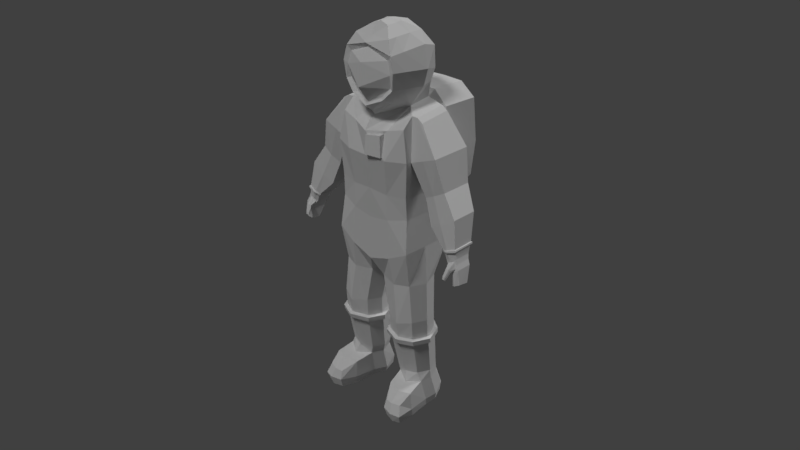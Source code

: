 # Source: spaceman.blend  (saved by Blender 2.79.0; exported with 4.5.12 LTS)
import bpy
from mathutils import Matrix  # noqa: F401  (used for matrix-valued properties, if any)

bpy.ops.wm.read_factory_settings(use_empty=True)
scene = bpy.context.scene
scene.name = 'Scene'

# ---- collections
col_collection_1 = bpy.data.collections.new('Collection 1'); scene.collection.children.link(col_collection_1)

# ---- materials (node trees are filled in below, after node groups)
mat_material_001 = bpy.data.materials.new('Material.001')
mat_material_001.alpha_threshold = 0.0
mat_material_001.use_transparent_shadow = False
mat_material_001.roughness = 0.5

# ---- material node trees

# ---- world
world_world = bpy.data.worlds.new('World'); scene.world = world_world
world_world.color = (0.05088, 0.05088, 0.05088)
world_world.use_sun_shadow = False
world_world.sun_shadow_jitter_overblur = 0.0
world_world.cycles.sampling_method = 'MANUAL'

# ---- cameras
cam_camera = bpy.data.cameras.new('Camera')
cam_camera.clip_end = 100.0
cam_camera.lens = 35.0
cam_camera.sensor_width = 32.0
cam_camera.sensor_height = 18.0
cam_camera.ortho_scale = 7.314
cam_camera.dof.focus_distance = 0.0
cam_camera.dof.aperture_fstop = 128.0

# ---- lights
light_sun = bpy.data.lights.new('Sun', 'SUN')
light_sun.transmission_factor = 0.0
light_sun.angle = 0.1993
light_sun.energy = 1.0
light_sun.shadow_buffer_clip_start = 0.5
light_sun.shadow_soft_size = 0.1
light_sun.shadow_cascade_max_distance = 1000.0
light_lamp = bpy.data.lights.new('Lamp', 'SUN')
light_lamp.transmission_factor = 0.0
light_lamp.cutoff_distance = 30.0
light_lamp.angle = 0.1993
light_lamp.energy = 1.0
light_lamp.shadow_buffer_clip_start = 1.001
light_lamp.shadow_soft_size = 0.1
light_lamp.shadow_cascade_max_distance = 1000.0

# ---- meshes
me_cube_001 = bpy.data.meshes.new('Cube.001')
me_cube_001.from_pydata([(1.909, 0.02241, 6.479), (1.96, -1.719, 6.209), (2.294, -0.8581, -0.6701), (2.131, -0.921, 2.201), (2.294, 0.8699, -0.6266), (2.131, 0.6526, 1.872), (1.952, -2.268, 5.655), (2.294, -2.243, -0.6701), (2.131, -2.18, 2.246), (2.263, 0.3276, 4.33), (2.211, -1.973, 4.066), (2.263, -2.345, 4.128), (1.036, -0.8581, 6.27), (1.079, 0.6925, 1.891), (1.247, 0.8699, -1.163), (1.036, 0.3596, 6.482), (0.9071, -2.45, 5.241), (1.247, -2.369, -1.207), (1.079, -2.43, 2.189), (1.042, -2.735, 4.187), (1.2, 0.7578, 4.085), (3.669, -1.981, 4.631), (2.593, -1.726, 6.02), (2.541, 0.01494, 6.23), (3.721, 0.1554, 4.736), (2.977, -0.05528, 2.518), (2.948, -1.682, 2.443), (4.114, -0.07969, 3.12), (4.086, -1.707, 3.045), (4.385, -0.8084, 0.199), (4.365, -1.886, 0.1931), (5.149, -0.7681, 0.5522), (5.121, -1.977, 0.4776), (2.277, -1.722, 6.207), (2.225, 0.01868, 6.417), (2.94, -1.977, 4.349), (2.992, 0.1592, 4.454), (3.528, -1.8, 2.746), (3.572, 0.03807, 2.836), (4.643, -2.039, 0.2987), (4.678, -0.7116, 0.3217), (4.871, -1.103, -0.7056), (4.857, -1.817, -0.7183), (5.341, -1.115, -0.3709), (5.326, -1.957, -0.4097), (5.044, -1.968, -0.5654), (5.068, -1.054, -0.5447), (5.013, -1.396, -1.407), (5.028, -1.88, -1.349), (5.471, -1.374, -1.181), (5.458, -1.938, -1.115), (5.199, -1.989, -1.263), (5.236, -1.335, -1.346), (3.461, -0.4299, 1.226), (3.437, -1.786, 1.163), (4.865, -0.4502, 2.015), (4.841, -1.806, 1.952), (4.079, -1.884, 1.493), (4.116, -0.3521, 1.569), (1.346, 2.664, 1.572), (1.036, 2.664, 5.983), (1.2, 2.664, 3.926), (2.16, 0.8401, 0.8916), (2.16, -0.8441, 1.092), (2.16, -2.099, 1.117), (1.133, -2.385, 0.856), (1.133, 0.862, 0.6724), (1.11, 0.7108, 6.789), (1.11, 2.664, 6.789), (2.23, 0.7617, 4.155), (2.23, 2.668, 3.997), (2.376, 1.217, 1.927), (2.025, 0.5137, 6.179), (2.376, 2.253, 2.337), (2.025, 2.585, 6.179), (2.594, -0.9807, -2.613), (2.194, 0.01776, -2.6), (2.777, -1.035, -4.664), (1.387, 0.2769, -2.677), (0.4298, 0.007973, -2.639), (0.04065, -0.9782, -2.669), (1.382, -2.099, -2.709), (2.205, -1.831, -2.623), (0.4121, -1.816, -2.663), (2.416, -0.1353, -4.652), (1.689, 0.3771, -4.697), (0.8261, -0.1441, -4.688), (0.4753, -1.033, -4.715), (1.684, -2.143, -4.874), (2.427, -1.802, -4.673), (0.8102, -1.788, -4.709), (2.697, -0.5344, -8.025), (2.384, 0.246, -8.015), (1.753, 0.6454, -8.027), (1.005, 0.2384, -8.046), (0.701, -0.5325, -8.069), (1.749, -1.408, -8.101), (2.393, -1.199, -8.033), (0.9914, -1.187, -8.064), (2.796, -0.1353, -10.05), (2.419, 0.6464, -10.04), (1.843, 1.045, -9.917), (1.157, 0.6394, -10.07), (0.8792, -0.2149, -10.07), (2.032, -1.095, -10.08), (2.748, -0.7888, -10.1), (1.145, -0.8138, -10.1), (4.705, -1.762, -0.429), (5.033, -2.177, -0.4374), (4.945, -1.023, -0.2753), (4.72, -1.069, -0.3917), (5.209, -1.888, -0.1443), (5.223, -1.081, -0.107), (4.724, -1.893, -0.3911), (4.774, -1.913, -0.5533), (5.134, -1.862, 0.0926), (4.837, -0.9497, -0.0472), (4.556, -1.849, -0.1673), (5.148, -1.011, 0.1319), (4.571, -0.9985, -0.128), (4.814, -1.911, -0.09458), (2.438, 0.2514, -8.478), (1.831, 0.6075, -8.431), (2.627, -1.137, -8.496), (2.738, -0.4986, -8.488), (1.113, 0.2441, -8.508), (1.905, -1.585, -8.649), (1.099, -1.126, -8.526), (0.8202, -0.4967, -8.53), (2.092, -1.957, -10.22), (2.797, -1.915, -10.2), (1.367, -1.964, -10.24), (2.755, -2.087, -8.732), (2.086, -2.305, -8.802), (1.298, -2.075, -8.764), (2.291, -2.9, -10.33), (2.678, -2.774, -10.29), (1.732, -2.763, -10.29), (2.64, -2.736, -9.224), (2.151, -2.895, -9.23), (1.75, -2.805, -9.27), (2.493, 0.667, -9.486), (2.799, -0.8898, -9.679), (1.069, -0.9028, -9.738), (0.7721, -0.233, -9.743), (1.848, 0.952, -9.041), (2.877, -0.1784, -9.636), (1.083, 0.6592, -9.518), (2.884, -2.071, -9.67), (1.304, -2.1, -9.758), (2.79, -2.952, -9.785), (2.27, -3.105, -9.758), (1.68, -2.937, -9.749), (1.924, -0.7283, 8.215), (1.561, 0.1749, 8.025), (1.617, -0.6707, 9.276), (1.638, -0.00918, 9.143), (0.7729, -2.535, 6.935), (1.592, -2.667, 8.277), (1.492, -1.895, 9.106), (1.183, -2.555, 8.764), (1.059, -1.082, 9.762), (1.059, -0.2846, 9.79), (1.033, -2.401, 9.657), (0.457, -1.346, 10.14), (0.457, -1.003, 10.2), (0.4469, -1.864, 10.1), (1.298, 0.2026, 7.306), (1.757, -0.7838, 7.39), (1.26, -2.465, 7.481), (0.9698, -2.686, 6.889), (1.494, -2.583, 7.439), (1.416, -2.632, 9.003), (1.359, -2.619, 8.14), (1.717, -1.939, 8.254), (0.9946, -1.999, 6.657), (1.043, -1.905, 9.697), (0.4507, -1.669, 10.12), (1.593, -1.907, 7.42), (2.568, -1.849, -5.724), (2.973, -0.9619, -5.713), (1.708, -2.218, -5.778), (1.714, 0.6595, -5.744), (0.7152, 0.06955, -5.741), (0.6968, -1.833, -5.766), (0.3092, -0.9593, -5.772), (2.556, 0.07977, -5.7), (4.985, -1.937, -0.4706), (5.168, -1.937, -0.3702), (5.11, -1.906, -0.2101), (4.688, -1.877, -0.2306), (4.948, -2.333, -0.7895), (5.048, -1.886, -0.06569), (4.86, -1.896, -0.1564), (5.059, -2.13, -0.5226), (4.826, -2.059, -0.5813), (4.955, -2.088, -0.5763), (4.784, -2.102, -0.5094), (4.769, -2.156, -0.4322), (4.909, -2.369, -0.9187), (4.986, -2.217, -0.3726), (4.867, -2.2, -0.399), (4.968, -2.281, -0.8364), (4.786, -2.215, -0.8558), (4.887, -2.238, -0.8618), (4.753, -2.263, -0.8176), (4.741, -2.319, -0.7786), (4.911, -2.376, -0.755), (4.818, -2.358, -0.7689), (4.924, -2.329, -0.949), (4.789, -2.281, -0.9648), (4.861, -2.3, -0.9676), (4.764, -2.318, -0.9385), (4.752, -2.359, -0.9055), (4.837, -2.344, -0.9397), (4.88, -2.404, -0.8876), (4.813, -2.387, -0.8999), (2.56, -1.785, -6.002), (1.714, -2.14, -6.042), (1.719, 0.6802, -6.019), (0.7183, -1.769, -6.042), (0.3368, -0.9091, -6.049), (2.959, -0.9116, -5.991), (0.7364, 0.1037, -6.018), (2.548, 0.1138, -5.978), (2.447, -1.649, -6.02), (1.709, -1.955, -6.026), (1.714, 0.4996, -6.033), (0.8403, -1.636, -6.056), (0.5074, -0.8852, -6.061), (2.796, -0.8874, -6.011), (0.8561, -0.001425, -6.034), (2.437, 0.007348, -5.999), (2.775, -0.95, -5.684), (0.8559, -0.07354, -5.707), (2.42, -0.06486, -5.673), (2.43, -1.704, -5.693), (1.7, -2.018, -5.718), (1.704, 0.4284, -5.71), (0.8403, -1.691, -5.728), (0.5109, -0.9479, -5.734), (4.651, -1.972, 0.2865), (4.443, -0.8347, 0.2075), (5.093, -0.8506, 0.5191), (4.68, -0.7738, 0.2936), (4.424, -1.895, 0.203), (5.067, -1.882, 0.4701), (4.332, -0.7999, 0.259), (5.131, -0.7598, 0.6376), (5.089, -1.97, 0.5635), (4.612, -2.039, 0.3768), (4.648, -0.6805, 0.4012), (4.311, -1.863, 0.2537), (4.343, -1.88, 0.2924), (4.342, -0.7719, 0.2944), (5.075, -0.7885, 0.6488), (5.056, -1.897, 0.579), (4.611, -1.961, 0.4033), (4.619, -0.7083, 0.4256), (0.0, -2.19, 5.921), (0.0, 0.5932, 6.444), (-1.909, 0.02241, 6.479), (-1.96, -1.719, 6.209), (-2.294, -0.8581, -0.6701), (-2.131, -0.921, 2.201), (-2.294, 0.8699, -0.6266), (-2.131, 0.6526, 1.872), (0.0, 0.8699, -1.59), (0.0, 1.213, 1.847), (0.0, -0.8581, -1.634), (0.1475, -2.806, 5.15), (-1.952, -2.268, 5.655), (-2.294, -2.243, -0.6701), (-2.131, -2.18, 2.246), (0.0, -2.369, -1.634), (0.0, -2.515, 2.284), (-2.263, 0.3276, 4.33), (-2.211, -1.973, 4.066), (-2.263, -2.345, 4.128), (0.1393, -2.756, 4.196), (-1.036, -0.8581, 6.27), (-1.079, 0.6925, 1.891), (-1.247, 0.8699, -1.163), (-1.036, 0.3596, 6.482), (-1.036, -2.399, 5.407), (-1.247, -2.369, -1.207), (-1.079, -2.43, 2.189), (-1.2, -2.72, 4.036), (-1.2, 0.7578, 4.085), (-3.669, -1.981, 4.631), (-2.593, -1.726, 6.02), (-2.541, 0.01494, 6.23), (-3.721, 0.1554, 4.736), (-2.977, -0.05528, 2.518), (-2.948, -1.682, 2.443), (-4.114, -0.07969, 3.12), (-4.086, -1.707, 3.045), (-4.385, -0.8084, 0.199), (-4.365, -1.886, 0.1931), (-5.149, -0.7681, 0.5522), (-5.121, -1.977, 0.4776), (-2.277, -1.722, 6.207), (-2.225, 0.01868, 6.417), (-2.94, -1.977, 4.349), (-2.992, 0.1592, 4.454), (-3.528, -1.8, 2.746), (-3.572, 0.03807, 2.836), (-4.643, -2.039, 0.2987), (-4.678, -0.7116, 0.3217), (-4.871, -1.103, -0.7056), (-4.857, -1.817, -0.7183), (-5.341, -1.115, -0.3709), (-5.326, -1.957, -0.4097), (-5.044, -1.968, -0.5654), (-5.068, -1.054, -0.5447), (-5.013, -1.396, -1.407), (-5.028, -1.88, -1.349), (-5.471, -1.374, -1.181), (-5.458, -1.938, -1.115), (-5.199, -1.989, -1.263), (-5.236, -1.335, -1.346), (-3.461, -0.4299, 1.226), (-3.437, -1.786, 1.163), (-4.865, -0.4502, 2.015), (-4.841, -1.806, 1.952), (-4.079, -1.884, 1.493), (-4.116, -0.3521, 1.569), (0.0, 2.664, 3.955), (0.0, 2.664, 5.763), (0.0, 2.664, 1.563), (-1.346, 2.664, 1.572), (-1.036, 2.664, 5.983), (-1.2, 2.664, 3.926), (-2.16, 0.8401, 0.8916), (-2.16, -0.8441, 1.092), (0.0, 0.862, 0.4857), (-2.16, -2.099, 1.117), (0.0, -2.385, 0.6693), (-1.133, -2.385, 0.856), (-1.133, 0.862, 0.6724), (0.0, 0.6917, 6.811), (-1.11, 0.7108, 6.789), (0.0, 2.664, 6.824), (-1.11, 2.664, 6.789), (-2.23, 0.7617, 4.155), (-2.23, 2.668, 3.997), (-2.376, 1.217, 1.927), (-2.025, 0.5137, 6.179), (-2.376, 2.253, 2.337), (-2.025, 2.585, 6.179), (-2.594, -0.9807, -2.613), (-2.194, 0.01776, -2.6), (-2.777, -1.035, -4.664), (-1.387, 0.2769, -2.677), (-0.4298, 0.007973, -2.639), (-0.04065, -0.9782, -2.669), (-1.382, -2.099, -2.709), (-2.205, -1.831, -2.623), (-0.4121, -1.816, -2.663), (-2.416, -0.1353, -4.652), (-1.689, 0.3771, -4.697), (-0.8261, -0.1441, -4.688), (-0.4753, -1.033, -4.715), (-1.684, -2.143, -4.874), (-2.427, -1.802, -4.673), (-0.8102, -1.788, -4.709), (-2.697, -0.5344, -8.025), (-2.384, 0.246, -8.015), (-1.753, 0.6454, -8.027), (-1.005, 0.2384, -8.046), (-0.701, -0.5325, -8.069), (-1.749, -1.408, -8.101), (-2.393, -1.199, -8.033), (-0.9914, -1.187, -8.064), (-2.796, -0.1353, -10.05), (-2.419, 0.6464, -10.04), (-1.843, 1.045, -9.917), (-1.157, 0.6394, -10.07), (-0.8792, -0.2149, -10.07), (-2.032, -1.095, -10.08), (-2.748, -0.7888, -10.1), (-1.145, -0.8138, -10.1), (-4.705, -1.762, -0.429), (-5.033, -2.177, -0.4374), (-4.945, -1.023, -0.2753), (-4.72, -1.069, -0.3917), (-5.209, -1.888, -0.1443), (-5.223, -1.081, -0.107), (-4.724, -1.893, -0.3911), (-4.774, -1.913, -0.5533), (-5.134, -1.862, 0.0926), (-4.837, -0.9497, -0.0472), (-4.556, -1.849, -0.1673), (-5.148, -1.011, 0.1319), (-4.571, -0.9985, -0.128), (-4.814, -1.911, -0.09458), (-2.438, 0.2514, -8.478), (-1.831, 0.6075, -8.431), (-2.627, -1.137, -8.496), (-2.738, -0.4986, -8.488), (-1.113, 0.2441, -8.508), (-1.905, -1.585, -8.649), (-1.099, -1.126, -8.526), (-0.8202, -0.4967, -8.53), (-2.092, -1.957, -10.22), (-2.797, -1.915, -10.2), (-1.367, -1.964, -10.24), (-2.755, -2.087, -8.732), (-2.086, -2.305, -8.802), (-1.298, -2.075, -8.764), (-2.291, -2.9, -10.33), (-2.678, -2.774, -10.29), (-1.732, -2.763, -10.29), (-2.64, -2.736, -9.224), (-2.151, -2.895, -9.23), (-1.75, -2.805, -9.27), (-2.493, 0.667, -9.486), (-2.799, -0.8898, -9.679), (-1.069, -0.9028, -9.738), (-0.7721, -0.233, -9.743), (-1.848, 0.952, -9.041), (-2.877, -0.1784, -9.636), (-1.083, 0.6592, -9.518), (-2.884, -2.071, -9.67), (-1.304, -2.1, -9.758), (-2.79, -2.952, -9.785), (-2.27, -3.105, -9.758), (-1.68, -2.937, -9.749), (-1.924, -0.7283, 8.215), (0.0, 0.723, 7.928), (-1.561, 0.1749, 8.025), (-1.617, -0.6707, 9.276), (0.0, 0.5005, 9.322), (-1.638, -0.00918, 9.143), (-0.7729, -2.535, 6.935), (0.0, -2.799, 6.461), (-1.592, -2.667, 8.277), (-1.492, -1.895, 9.106), (-1.183, -2.555, 8.764), (0.0, -2.802, 9.393), (-1.059, -1.082, 9.762), (0.0, -0.1136, 10.08), (-1.059, -0.2846, 9.79), (-1.033, -2.401, 9.657), (0.0, -2.388, 9.689), (-0.457, -1.346, 10.14), (0.0, -1.341, 10.29), (0.0, -0.9899, 10.28), (-0.457, -1.003, 10.2), (-0.4469, -1.864, 10.1), (0.0, -1.859, 10.25), (0.0, 0.5127, 6.772), (-1.298, 0.2026, 7.306), (-1.757, -0.7838, 7.39), (-1.26, -2.465, 7.481), (0.0, -2.359, 6.144), (-0.9698, -2.686, 6.889), (-1.494, -2.583, 7.439), (-7.974e-11, -2.614, 6.656), (-7.239e-09, -3.244, 7.427), (-5.107e-09, -3.122, 8.562), (-1.416, -2.632, 9.003), (-1.359, -2.619, 8.14), (2.762e-10, -2.65, 9.194), (-1.717, -1.939, 8.254), (-0.9946, -1.999, 6.657), (-1.043, -1.905, 9.697), (0.0, -1.664, 10.26), (-0.4507, -1.669, 10.12), (-1.593, -1.907, 7.42), (-2.568, -1.849, -5.724), (-2.973, -0.9619, -5.713), (-1.708, -2.218, -5.778), (-1.714, 0.6595, -5.744), (-0.7152, 0.06955, -5.741), (-0.6968, -1.833, -5.766), (-0.3092, -0.9593, -5.772), (-2.556, 0.07977, -5.7), (-4.985, -1.937, -0.4706), (-5.168, -1.937, -0.3702), (-5.11, -1.906, -0.2101), (-4.688, -1.877, -0.2306), (-4.948, -2.333, -0.7895), (-5.048, -1.886, -0.06569), (-4.86, -1.896, -0.1564), (-5.059, -2.13, -0.5226), (-4.826, -2.059, -0.5813), (-4.955, -2.088, -0.5763), (-4.784, -2.102, -0.5094), (-4.769, -2.156, -0.4322), (-4.909, -2.369, -0.9187), (-4.986, -2.217, -0.3726), (-4.867, -2.2, -0.399), (-4.968, -2.281, -0.8364), (-4.786, -2.215, -0.8558), (-4.887, -2.238, -0.8618), (-4.753, -2.263, -0.8176), (-4.741, -2.319, -0.7786), (-4.911, -2.376, -0.755), (-4.818, -2.358, -0.7689), (-4.924, -2.329, -0.949), (-4.789, -2.281, -0.9648), (-4.861, -2.3, -0.9676), (-4.764, -2.318, -0.9385), (-4.752, -2.359, -0.9055), (-4.837, -2.344, -0.9397), (-4.88, -2.404, -0.8876), (-4.813, -2.387, -0.8999), (-2.56, -1.785, -6.002), (-1.714, -2.14, -6.042), (-1.719, 0.6802, -6.019), (-0.7183, -1.769, -6.042), (-0.3368, -0.9091, -6.049), (-2.959, -0.9116, -5.991), (-0.7364, 0.1037, -6.018), (-2.548, 0.1138, -5.978), (-2.447, -1.649, -6.02), (-1.709, -1.955, -6.026), (-1.714, 0.4996, -6.033), (-0.8403, -1.636, -6.056), (-0.5074, -0.8852, -6.061), (-2.796, -0.8874, -6.011), (-0.8561, -0.001425, -6.034), (-2.437, 0.007348, -5.999), (-2.775, -0.95, -5.684), (-0.8559, -0.07354, -5.707), (-2.42, -0.06486, -5.673), (-2.43, -1.704, -5.693), (-1.7, -2.018, -5.718), (-1.704, 0.4284, -5.71), (-0.8403, -1.691, -5.728), (-0.5109, -0.9479, -5.734), (-4.651, -1.972, 0.2865), (-4.443, -0.8347, 0.2075), (-5.093, -0.8506, 0.5191), (-4.68, -0.7738, 0.2936), (-4.424, -1.895, 0.203), (-5.067, -1.882, 0.4701), (-4.332, -0.7999, 0.259), (-5.131, -0.7598, 0.6376), (-5.089, -1.97, 0.5635), (-4.612, -2.039, 0.3768), (-4.648, -0.6805, 0.4012), (-4.311, -1.863, 0.2537), (-4.343, -1.88, 0.2924), (-4.342, -0.7719, 0.2944), (-5.075, -0.7885, 0.6488), (-5.056, -1.897, 0.579), (-4.611, -1.961, 0.4033), (-4.619, -0.7083, 0.4256), (1.036, -2.399, 5.407), (0.0, -2.821, 5.277), (0.0, -2.806, 4.055), (1.2, -2.72, 4.036), (0.8839, -2.733, 5.216), (0.143, -2.903, 5.13), (0.1538, -3.013, 4.182), (1.037, -2.824, 4.169)], [(260, 259)], [(34, 33, 22, 23), (66, 13, 5, 62), (62, 5, 3, 63), (274, 269, 80, 83), (260, 15, 67, 340), (63, 3, 8, 64), (553, 11, 6, 550), (10, 1, 6, 11), (167, 451, 429, 154), (65, 18, 275, 337), (12, 259, 551, 550), (269, 267, 79, 80), (3, 10, 11, 8), (18, 8, 11, 553), (3, 5, 9, 10), (5, 13, 20, 9), (275, 18, 553, 552), (2, 7, 82, 75), (1, 12, 550, 6), (64, 8, 18, 65), (0, 15, 12, 1), (19, 16, 554, 557), (9, 20, 15, 0), (17, 274, 83, 81), (335, 268, 13, 66), (21, 24, 23, 22), (33, 35, 21, 22), (36, 34, 23, 24), (35, 10, 26, 37), (252, 247, 29, 30), (36, 24, 27, 38), (24, 21, 28, 27), (10, 9, 25, 26), (110, 109, 46, 41), (251, 248, 31, 40), (248, 249, 32, 31), (250, 252, 30, 39), (249, 250, 39, 32), (247, 251, 40, 29), (193, 190, 198, 201), (9, 36, 38, 25), (21, 35, 37, 28), (9, 0, 34, 36), (1, 10, 35, 33), (0, 1, 33, 34), (45, 42, 48, 51), (43, 44, 50, 49), (112, 111, 44, 43), (109, 112, 43, 46), (42, 45, 187, 114), (107, 110, 41, 42), (51, 52, 49, 50), (48, 47, 52, 51), (44, 45, 51, 50), (42, 41, 47, 48), (46, 43, 49, 52), (41, 46, 52, 47), (25, 38, 58, 53), (28, 37, 57, 56), (37, 26, 54, 57), (27, 28, 56, 55), (38, 27, 55, 58), (26, 25, 53, 54), (61, 327, 328, 60), (59, 329, 327, 61), (13, 268, 329, 59), (15, 20, 69, 72), (267, 335, 66, 14), (7, 64, 65, 17), (17, 65, 337, 274), (2, 63, 64, 7), (4, 62, 63, 2), (14, 66, 62, 4), (340, 67, 68, 342), (68, 67, 72, 74), (60, 328, 342, 68), (72, 69, 70, 74), (69, 71, 73, 70), (59, 61, 70, 73), (61, 60, 74, 70), (20, 13, 71, 69), (13, 59, 73, 71), (60, 68, 74), (15, 72, 67), (78, 76, 84, 85), (83, 80, 87, 90), (75, 82, 89, 77), (80, 79, 86, 87), (4, 2, 75, 76), (14, 4, 76, 78), (267, 14, 78, 79), (7, 17, 81, 82), (82, 81, 88, 89), (79, 78, 85, 86), (76, 75, 77, 84), (81, 83, 90, 88), (230, 225, 97, 91), (225, 226, 96, 97), (231, 227, 93, 94), (226, 228, 98, 96), (228, 229, 95, 98), (232, 230, 91, 92), (227, 232, 92, 93), (229, 231, 94, 95), (145, 141, 100, 101), (146, 142, 105, 99), (147, 145, 101, 102), (123, 126, 133, 132), (143, 106, 131, 149), (143, 144, 103, 106), (141, 146, 99, 100), (144, 147, 102, 103), (117, 119, 110, 107), (117, 107, 113, 190), (116, 118, 112, 109), (118, 115, 111, 112), (44, 111, 189, 188), (119, 116, 109, 110), (246, 241, 120, 115), (245, 242, 119, 117), (242, 244, 116, 119), (243, 246, 115, 118), (111, 115, 192, 189), (244, 243, 118, 116), (241, 245, 117, 120), (190, 113, 197, 198), (104, 106, 103, 102, 101, 100, 99, 105), (95, 94, 125, 128), (92, 91, 124, 121), (98, 95, 128, 127), (96, 98, 127, 126), (97, 96, 126, 123), (94, 93, 122, 125), (91, 97, 123, 124), (93, 92, 121, 122), (133, 134, 140, 139), (129, 130, 136, 135), (142, 123, 132, 148), (126, 127, 134, 133), (104, 105, 130, 129), (106, 104, 129, 131), (150, 151, 135, 136), (151, 152, 137, 135), (131, 129, 135, 137), (132, 133, 139, 138), (149, 131, 137, 152), (148, 132, 138, 150), (130, 148, 150, 136), (134, 149, 152, 140), (139, 140, 152, 151), (138, 139, 151, 150), (105, 142, 148, 130), (128, 125, 147, 144), (121, 124, 146, 141), (127, 128, 144, 143), (127, 143, 149, 134), (125, 122, 145, 147), (124, 123, 142, 146), (122, 121, 141, 145), (153, 154, 156, 155), (168, 167, 154, 153), (156, 432, 441, 162), (154, 429, 432, 156), (459, 169, 173, 460), (460, 173, 160, 463), (159, 155, 161, 176), (178, 174, 158, 171), (455, 175, 170, 435), (174, 159, 172, 158), (176, 161, 164, 177), (155, 156, 162, 161), (439, 172, 163, 444), (165, 447, 446, 164), (177, 467, 450, 166), (444, 163, 166, 450), (162, 441, 447, 165), (161, 162, 165, 164), (175, 178, 171, 170), (458, 157, 169, 459), (12, 15, 167, 168), (15, 260, 451, 167), (157, 458, 435, 170), (169, 157, 170, 171), (163, 176, 177, 166), (463, 160, 172, 439), (160, 173, 158, 172), (164, 446, 467, 177), (173, 169, 171, 158), (12, 168, 178, 175), (153, 155, 159, 174), (259, 12, 175, 455), (168, 153, 174, 178), (172, 159, 176, 163), (240, 234, 183, 185), (238, 235, 186, 182), (235, 233, 180, 186), (239, 240, 185, 184), (237, 239, 184, 181), (234, 238, 182, 183), (236, 237, 181, 179), (233, 236, 179, 180), (189, 192, 200, 108), (188, 189, 108, 194), (120, 117, 190, 193), (45, 44, 188, 187), (115, 120, 193, 192), (107, 42, 114, 113), (198, 197, 205, 206), (108, 200, 207, 191), (195, 196, 204, 203), (197, 195, 203, 205), (187, 188, 194, 196), (192, 193, 201, 200), (114, 187, 196, 195), (113, 114, 195, 197), (205, 203, 210, 212), (207, 208, 216, 215), (202, 191, 199, 209), (208, 206, 213, 216), (196, 194, 202, 204), (201, 198, 206, 208), (194, 108, 191, 202), (200, 201, 208, 207), (199, 214, 211, 209), (215, 216, 214, 199), (216, 213, 212, 214), (212, 210, 211, 214), (203, 204, 211, 210), (191, 207, 215, 199), (206, 205, 212, 213), (204, 202, 209, 211), (185, 183, 223, 221), (182, 186, 224, 219), (186, 180, 222, 224), (184, 185, 221, 220), (181, 184, 220, 218), (183, 182, 219, 223), (179, 181, 218, 217), (180, 179, 217, 222), (221, 223, 231, 229), (219, 224, 232, 227), (224, 222, 230, 232), (220, 221, 229, 228), (218, 220, 228, 226), (223, 219, 227, 231), (217, 218, 226, 225), (222, 217, 225, 230), (77, 89, 236, 233), (89, 88, 237, 236), (86, 85, 238, 234), (88, 90, 239, 237), (90, 87, 240, 239), (84, 77, 233, 235), (85, 84, 235, 238), (87, 86, 234, 240), (39, 30, 245, 241), (40, 31, 243, 244), (31, 32, 246, 243), (29, 40, 244, 242), (30, 29, 242, 245), (32, 39, 241, 246), (254, 258, 251, 247), (256, 257, 250, 249), (257, 253, 252, 250), (255, 256, 249, 248), (258, 255, 248, 251), (253, 254, 247, 252), (54, 53, 254, 253), (58, 55, 255, 258), (55, 56, 256, 255), (57, 54, 253, 257), (56, 57, 257, 256), (53, 58, 258, 254), (302, 291, 290, 301), (339, 333, 266, 281), (333, 334, 264, 266), (274, 358, 355, 269), (260, 340, 341, 283), (334, 336, 273, 264), (287, 284, 271, 278), (277, 278, 271, 262), (452, 430, 429, 451), (338, 337, 275, 286), (280, 284, 551, 259), (269, 355, 354, 267), (264, 273, 278, 277), (286, 287, 278, 273), (264, 277, 276, 266), (266, 276, 288, 281), (275, 552, 287, 286), (263, 350, 357, 272), (262, 271, 284, 280), (336, 338, 286, 273), (261, 262, 280, 283), (552, 551, 284, 287), (276, 261, 283, 288), (285, 356, 358, 274), (335, 339, 281, 268), (289, 290, 291, 292), (301, 290, 289, 303), (304, 292, 291, 302), (303, 305, 294, 277), (543, 298, 297, 538), (304, 306, 295, 292), (292, 295, 296, 289), (277, 294, 293, 276), (385, 309, 314, 384), (542, 308, 299, 539), (539, 299, 300, 540), (541, 307, 298, 543), (540, 300, 307, 541), (538, 297, 308, 542), (484, 492, 489, 481), (276, 293, 306, 304), (289, 296, 305, 303), (276, 304, 302, 261), (262, 301, 303, 277), (261, 302, 301, 262), (313, 319, 316, 310), (311, 317, 318, 312), (387, 311, 312, 386), (384, 314, 311, 387), (310, 389, 478, 313), (382, 310, 309, 385), (319, 318, 317, 320), (316, 319, 320, 315), (312, 318, 319, 313), (310, 316, 315, 309), (314, 320, 317, 311), (309, 315, 320, 314), (293, 321, 326, 306), (296, 324, 325, 305), (305, 325, 322, 294), (295, 323, 324, 296), (306, 326, 323, 295), (294, 322, 321, 293), (332, 331, 328, 327), (330, 332, 327, 329), (281, 330, 329, 268), (283, 347, 344, 288), (267, 282, 339, 335), (272, 285, 338, 336), (285, 274, 337, 338), (263, 272, 336, 334), (265, 263, 334, 333), (282, 265, 333, 339), (340, 342, 343, 341), (343, 349, 347, 341), (331, 343, 342, 328), (347, 349, 345, 344), (344, 345, 348, 346), (330, 348, 345, 332), (332, 345, 349, 331), (288, 344, 346, 281), (281, 346, 348, 330), (331, 349, 343), (283, 341, 347), (353, 360, 359, 351), (358, 365, 362, 355), (350, 352, 364, 357), (355, 362, 361, 354), (265, 351, 350, 263), (282, 353, 351, 265), (267, 354, 353, 282), (272, 357, 356, 285), (357, 364, 363, 356), (354, 361, 360, 353), (351, 359, 352, 350), (356, 363, 365, 358), (521, 366, 372, 516), (516, 372, 371, 517), (522, 369, 368, 518), (517, 371, 373, 519), (519, 373, 370, 520), (523, 367, 366, 521), (518, 368, 367, 523), (520, 370, 369, 522), (420, 376, 375, 416), (421, 374, 380, 417), (422, 377, 376, 420), (398, 407, 408, 401), (418, 424, 406, 381), (418, 381, 378, 419), (416, 375, 374, 421), (419, 378, 377, 422), (392, 382, 385, 394), (392, 481, 388, 382), (391, 384, 387, 393), (393, 387, 386, 390), (312, 479, 480, 386), (394, 385, 384, 391), (537, 390, 395, 532), (536, 392, 394, 533), (533, 394, 391, 535), (534, 393, 390, 537), (386, 480, 483, 390), (535, 391, 393, 534), (532, 395, 392, 536), (481, 489, 488, 388), (379, 380, 374, 375, 376, 377, 378, 381), (370, 403, 400, 369), (367, 396, 399, 366), (373, 402, 403, 370), (371, 401, 402, 373), (372, 398, 401, 371), (369, 400, 397, 368), (366, 399, 398, 372), (368, 397, 396, 367), (408, 414, 415, 409), (404, 410, 411, 405), (417, 423, 407, 398), (401, 408, 409, 402), (379, 404, 405, 380), (381, 406, 404, 379), (425, 411, 410, 426), (426, 410, 412, 427), (406, 412, 410, 404), (407, 413, 414, 408), (424, 427, 412, 406), (423, 425, 413, 407), (405, 411, 425, 423), (409, 415, 427, 424), (414, 426, 427, 415), (413, 425, 426, 414), (380, 405, 423, 417), (403, 419, 422, 400), (396, 416, 421, 399), (402, 418, 419, 403), (402, 409, 424, 418), (400, 422, 420, 397), (399, 421, 417, 398), (397, 420, 416, 396), (428, 431, 433, 430), (453, 428, 430, 452), (433, 442, 441, 432), (430, 433, 432, 429), (459, 460, 462, 454), (460, 463, 438, 462), (437, 466, 440, 431), (469, 457, 436, 464), (455, 435, 456, 465), (464, 436, 461, 437), (466, 468, 445, 440), (431, 440, 442, 433), (439, 444, 443, 461), (448, 445, 446, 447), (468, 449, 450, 467), (444, 450, 449, 443), (442, 448, 447, 441), (440, 445, 448, 442), (465, 456, 457, 469), (458, 459, 454, 434), (280, 453, 452, 283), (283, 452, 451, 260), (434, 456, 435, 458), (454, 457, 456, 434), (443, 449, 468, 466), (463, 439, 461, 438), (438, 461, 436, 462), (445, 468, 467, 446), (462, 436, 457, 454), (280, 465, 469, 453), (428, 464, 437, 431), (259, 455, 465, 280), (453, 469, 464, 428), (461, 443, 466, 437), (531, 476, 474, 525), (529, 473, 477, 526), (526, 477, 471, 524), (530, 475, 476, 531), (528, 472, 475, 530), (525, 474, 473, 529), (527, 470, 472, 528), (524, 471, 470, 527), (480, 383, 491, 483), (479, 485, 383, 480), (395, 484, 481, 392), (313, 478, 479, 312), (390, 483, 484, 395), (382, 388, 389, 310), (489, 497, 496, 488), (383, 482, 498, 491), (486, 494, 495, 487), (488, 496, 494, 486), (478, 487, 485, 479), (483, 491, 492, 484), (389, 486, 487, 478), (388, 488, 486, 389), (496, 503, 501, 494), (498, 506, 507, 499), (493, 500, 490, 482), (499, 507, 504, 497), (487, 495, 493, 485), (492, 499, 497, 489), (485, 493, 482, 383), (491, 498, 499, 492), (490, 500, 502, 505), (506, 490, 505, 507), (507, 505, 503, 504), (503, 505, 502, 501), (494, 501, 502, 495), (482, 490, 506, 498), (497, 504, 503, 496), (495, 502, 500, 493), (476, 512, 514, 474), (473, 510, 515, 477), (477, 515, 513, 471), (475, 511, 512, 476), (472, 509, 511, 475), (474, 514, 510, 473), (470, 508, 509, 472), (471, 513, 508, 470), (512, 520, 522, 514), (510, 518, 523, 515), (515, 523, 521, 513), (511, 519, 520, 512), (509, 517, 519, 511), (514, 522, 518, 510), (508, 516, 517, 509), (513, 521, 516, 508), (352, 524, 527, 364), (364, 527, 528, 363), (361, 525, 529, 360), (363, 528, 530, 365), (365, 530, 531, 362), (359, 526, 524, 352), (360, 529, 526, 359), (362, 531, 525, 361), (307, 532, 536, 298), (308, 535, 534, 299), (299, 534, 537, 300), (297, 533, 535, 308), (298, 536, 533, 297), (300, 537, 532, 307), (545, 538, 542, 549), (547, 540, 541, 548), (548, 541, 543, 544), (546, 539, 540, 547), (549, 542, 539, 546), (544, 543, 538, 545), (322, 544, 545, 321), (326, 549, 546, 323), (323, 546, 547, 324), (325, 548, 544, 322), (324, 547, 548, 325), (321, 545, 549, 326), (270, 16, 550, 551), (279, 270, 551, 552), (19, 279, 552, 553), (16, 19, 553, 550), (556, 557, 554, 555), (270, 279, 556, 555), (279, 19, 557, 556), (16, 270, 555, 554)])
_uv = me_cube_001.uv_layers.new(name='UVMap')
_uv.uv.foreach_set('vector', [0.2538, 0.833, 0.1974, 0.8142, 0.2009, 0.803, 0.2526, 0.819, 0.4364, 0.4194, 0.3604, 0.3527, 0.3949, 0.3028, 0.4693, 0.3267, 0.4693, 0.3267, 0.3949, 0.3028, 0.3832, 0.1867, 0.4259, 0.1874, 0.6522, 0.8974, 0.6042, 0.8806, 0.6138, 0.8452, 0.6504, 0.8498, 0.2581, 0.2971, 0.2689, 0.2921, 0.2681, 0.2978, 0.2592, 0.2996, 0.4259, 0.1874, 0.3832, 0.1867, 0.3155, 0.1369, 0.3499, 0.1095, 0.2679, 0.118, 0.2971, 0.2072, 0.2782, 0.2466, 0.2707, 0.2247, 0.3109, 0.2121, 0.2657, 0.2487, 0.2782, 0.2466, 0.2971, 0.2072, 0.641, 0.1694, 0.6793, 0.2217, 0.6328, 0.2204, 0.616, 0.1771, 0.2616, 0.06889, 0.2449, 0.08556, 0.17, 0.101, 0.1585, 0.07387, 0.2565, 0.2624, 0.2336, 0.2491, 0.1991, 0.224, 0.2707, 0.2247, 0.6042, 0.8806, 0.5455, 0.8858, 0.5723, 0.8393, 0.6138, 0.8452, 0.3832, 0.1867, 0.3109, 0.2121, 0.2971, 0.2072, 0.3155, 0.1369, 0.2449, 0.08556, 0.3155, 0.1369, 0.2971, 0.2072, 0.2679, 0.118, 0.3832, 0.1867, 0.3949, 0.3028, 0.3061, 0.2644, 0.3109, 0.2121, 0.3949, 0.3028, 0.3604, 0.3527, 0.3001, 0.2945, 0.3061, 0.2644, 0.17, 0.101, 0.2449, 0.08556, 0.2679, 0.118, 0.1645, 0.1388, 0.7775, 0.8997, 0.7332, 0.9119, 0.7254, 0.8386, 0.7606, 0.8315, 0.2657, 0.2487, 0.2565, 0.2624, 0.2707, 0.2247, 0.2782, 0.2466, 0.3499, 0.1095, 0.3155, 0.1369, 0.2449, 0.08556, 0.2616, 0.06889, 0.2709, 0.2676, 0.2689, 0.2921, 0.2565, 0.2624, 0.2657, 0.2487, 0.2562, 0.133, 0.2616, 0.215, 0.2497, 0.2047, 0.246, 0.151, 0.3061, 0.2644, 0.3001, 0.2945, 0.2689, 0.2921, 0.2709, 0.2676, 0.696, 0.8983, 0.6522, 0.8974, 0.6504, 0.8498, 0.691, 0.8421, 0.3513, 0.5047, 0.3042, 0.4002, 0.3604, 0.3527, 0.4364, 0.4194, 0.199, 0.7515, 0.2614, 0.7599, 0.2526, 0.819, 0.2009, 0.803, 0.1974, 0.8142, 0.1742, 0.7551, 0.199, 0.7515, 0.2009, 0.803, 0.29, 0.7655, 0.2538, 0.833, 0.2526, 0.819, 0.2614, 0.7599, 0.1742, 0.7551, 0.1468, 0.76, 0.1458, 0.6902, 0.1717, 0.6923, 0.1552, 0.5903, 0.1209, 0.5889, 0.1215, 0.5859, 0.1562, 0.5872, 0.29, 0.7655, 0.2614, 0.7599, 0.2651, 0.6971, 0.29, 0.6934, 0.2614, 0.7599, 0.199, 0.7515, 0.1973, 0.694, 0.2651, 0.6971, 0.1468, 0.76, 0.05715, 0.7551, 0.08322, 0.6843, 0.1458, 0.6902, 0.8669, 0.392, 0.8576, 0.3881, 0.8626, 0.378, 0.8718, 0.3798, 0.2612, 0.5794, 0.2395, 0.5872, 0.2389, 0.5834, 0.2593, 0.5746, 0.2395, 0.5872, 0.1894, 0.589, 0.189, 0.5854, 0.2389, 0.5834, 0.1717, 0.5897, 0.1552, 0.5903, 0.1562, 0.5872, 0.1716, 0.5855, 0.1894, 0.589, 0.1717, 0.5897, 0.1716, 0.5855, 0.189, 0.5854, 0.1209, 0.5889, 0.1072, 0.5822, 0.11, 0.5785, 0.1215, 0.5859, 0.4568, 0.8381, 0.4498, 0.8379, 0.4502, 0.8254, 0.454, 0.8244, 0.05715, 0.7551, 0.03313, 0.7386, 0.05851, 0.6778, 0.08322, 0.6843, 0.199, 0.7515, 0.1742, 0.7551, 0.1717, 0.6923, 0.1973, 0.694, 0.05715, 0.7551, 0.007143, 0.8231, 0.0003248, 0.8128, 0.03313, 0.7386, 0.1907, 0.8238, 0.1468, 0.76, 0.1742, 0.7551, 0.1974, 0.8142, 0.2509, 0.8442, 0.1907, 0.8238, 0.1974, 0.8142, 0.2538, 0.833, 0.9089, 0.3871, 0.8986, 0.3849, 0.8976, 0.3643, 0.9047, 0.3611, 0.9444, 0.3894, 0.9123, 0.3924, 0.9165, 0.3675, 0.9321, 0.3656, 0.949, 0.3996, 0.9168, 0.4039, 0.9123, 0.3924, 0.9444, 0.3894, 0.96, 0.3917, 0.949, 0.3996, 0.9444, 0.3894, 0.9537, 0.3813, 0.4809, 0.8114, 0.475, 0.8174, 0.4712, 0.8164, 0.4739, 0.8061, 0.8938, 0.397, 0.8669, 0.392, 0.8718, 0.3798, 0.8986, 0.3849, 0.9106, 0.3572, 0.9358, 0.3562, 0.9321, 0.3656, 0.9165, 0.3675, 0.8976, 0.3643, 0.8873, 0.3639, 0.8838, 0.3562, 0.9047, 0.3611, 0.9123, 0.3924, 0.8997, 0.3848, 0.9106, 0.3572, 0.9165, 0.3675, 0.8986, 0.3849, 0.8718, 0.3798, 0.8873, 0.3639, 0.8976, 0.3643, 0.9537, 0.3813, 0.9444, 0.3894, 0.9321, 0.3656, 0.9358, 0.3562, 0.8718, 0.3798, 0.8626, 0.378, 0.8838, 0.3562, 0.8873, 0.3639, 0.08322, 0.6843, 0.05851, 0.6778, 0.07935, 0.6282, 0.1043, 0.6384, 0.1973, 0.694, 0.1717, 0.6923, 0.1716, 0.6406, 0.202, 0.6441, 0.1717, 0.6923, 0.1458, 0.6902, 0.1477, 0.6395, 0.1716, 0.6406, 0.2651, 0.6971, 0.1973, 0.694, 0.202, 0.6441, 0.2493, 0.6479, 0.29, 0.6934, 0.2651, 0.6971, 0.2493, 0.6479, 0.2811, 0.6364, 0.1458, 0.6902, 0.08322, 0.6843, 0.1043, 0.6384, 0.1477, 0.6395, 0.2777, 0.3221, 0.2708, 0.3256, 0.2667, 0.3164, 0.2708, 0.3131, 0.289, 0.3355, 0.279, 0.344, 0.2708, 0.3256, 0.2777, 0.3221, 0.3604, 0.3527, 0.3042, 0.4002, 0.279, 0.344, 0.289, 0.3355, 0.2689, 0.2921, 0.3001, 0.2945, 0.2909, 0.3058, 0.2766, 0.2993, 0.3848, 0.5708, 0.3513, 0.5047, 0.4364, 0.4194, 0.4768, 0.466, 0.3702, 0.05637, 0.3499, 0.1095, 0.2616, 0.06889, 0.2613, 0.0003248, 0.2613, 0.0003248, 0.2616, 0.06889, 0.1585, 0.07387, 0.129, 0.0007743, 0.4893, 0.1523, 0.4259, 0.1874, 0.3499, 0.1095, 0.3702, 0.05637, 0.5028, 0.3422, 0.4693, 0.3267, 0.4259, 0.1874, 0.4893, 0.1523, 0.4768, 0.466, 0.4364, 0.4194, 0.4693, 0.3267, 0.5028, 0.3422, 0.2592, 0.2996, 0.2681, 0.2978, 0.2693, 0.3097, 0.2645, 0.3114, 0.2693, 0.3097, 0.2681, 0.2978, 0.2766, 0.2993, 0.2741, 0.3096, 0.2708, 0.3131, 0.2667, 0.3164, 0.2645, 0.3114, 0.2693, 0.3097, 0.2766, 0.2993, 0.2909, 0.3058, 0.2822, 0.3176, 0.2741, 0.3096, 0.2909, 0.3058, 0.3007, 0.3244, 0.2909, 0.3247, 0.2822, 0.3176, 0.289, 0.3355, 0.2777, 0.3221, 0.2822, 0.3176, 0.2909, 0.3247, 0.2777, 0.3221, 0.2708, 0.3131, 0.2741, 0.3096, 0.2822, 0.3176, 0.3001, 0.2945, 0.3604, 0.3527, 0.3007, 0.3244, 0.2909, 0.3058, 0.3604, 0.3527, 0.289, 0.3355, 0.2909, 0.3247, 0.3007, 0.3244, 0.2708, 0.3131, 0.2693, 0.3097, 0.2741, 0.3096, 0.2689, 0.2921, 0.2766, 0.2993, 0.2681, 0.2978, 0.8307, 0.8165, 0.8009, 0.8268, 0.7812, 0.7535, 0.8112, 0.7476, 0.6504, 0.8498, 0.6138, 0.8452, 0.6264, 0.7654, 0.657, 0.7676, 0.7606, 0.8315, 0.7254, 0.8386, 0.719, 0.7629, 0.7477, 0.7582, 0.6138, 0.8452, 0.5723, 0.8393, 0.5902, 0.7592, 0.6264, 0.7654, 0.8348, 0.8965, 0.7775, 0.8997, 0.7606, 0.8315, 0.8009, 0.8268, 0.8587, 0.8654, 0.8348, 0.8965, 0.8009, 0.8268, 0.8307, 0.8165, 0.5455, 0.8858, 0.5035, 0.8644, 0.5407, 0.8194, 0.5723, 0.8393, 0.7332, 0.9119, 0.696, 0.8983, 0.691, 0.8421, 0.7254, 0.8386, 0.7254, 0.8386, 0.691, 0.8421, 0.6901, 0.7597, 0.719, 0.7629, 0.5723, 0.8393, 0.5407, 0.8194, 0.5547, 0.7483, 0.5902, 0.7592, 0.8009, 0.8268, 0.7606, 0.8315, 0.7477, 0.7582, 0.7812, 0.7535, 0.691, 0.8421, 0.6504, 0.8498, 0.657, 0.7676, 0.6901, 0.7597, 0.3612, 0.9519, 0.328, 0.9486, 0.3489, 0.8726, 0.3753, 0.8732, 0.4579, 0.7631, 0.4274, 0.7649, 0.4276, 0.6779, 0.4545, 0.684, 0.3309, 0.7546, 0.2964, 0.7478, 0.3018, 0.6773, 0.3327, 0.6785, 0.4274, 0.7649, 0.3933, 0.7634, 0.3931, 0.6801, 0.4276, 0.6779, 0.3933, 0.7634, 0.3638, 0.7594, 0.364, 0.6795, 0.3931, 0.6801, 0.397, 0.9529, 0.3612, 0.9519, 0.3753, 0.8732, 0.4068, 0.8751, 0.4294, 0.9516, 0.397, 0.9529, 0.4068, 0.8751, 0.4346, 0.877, 0.3638, 0.7594, 0.3309, 0.7546, 0.3327, 0.6785, 0.364, 0.6795, 0.4415, 0.8387, 0.4191, 0.821, 0.421, 0.8022, 0.4455, 0.8078, 0.3884, 0.8154, 0.3637, 0.8131, 0.3677, 0.7979, 0.3909, 0.801, 0.319, 0.6229, 0.2933, 0.6403, 0.2907, 0.6103, 0.3176, 0.6046, 0.4666, 0.671, 0.4375, 0.6543, 0.4497, 0.6284, 0.4714, 0.6378, 0.3739, 0.6103, 0.3688, 0.5977, 0.4073, 0.5833, 0.4146, 0.5986, 0.3739, 0.6103, 0.3493, 0.6149, 0.3474, 0.6035, 0.3688, 0.5977, 0.4191, 0.821, 0.3884, 0.8154, 0.3909, 0.801, 0.421, 0.8022, 0.3493, 0.6149, 0.319, 0.6229, 0.3176, 0.6046, 0.3474, 0.6035, 0.8946, 0.409, 0.8618, 0.4031, 0.8669, 0.392, 0.8938, 0.397, 0.4792, 0.7892, 0.4794, 0.7993, 0.475, 0.7984, 0.476, 0.7928, 0.9658, 0.4003, 0.9539, 0.4093, 0.949, 0.3996, 0.96, 0.3917, 0.9539, 0.4093, 0.9193, 0.4133, 0.9168, 0.4039, 0.949, 0.3996, 0.4779, 0.8286, 0.4713, 0.8361, 0.4682, 0.8334, 0.4716, 0.8264, 0.8618, 0.4031, 0.8528, 0.3969, 0.8576, 0.3881, 0.8669, 0.392, 0.9207, 0.4281, 0.9029, 0.4257, 0.9053, 0.4096, 0.9193, 0.4133, 0.8931, 0.4243, 0.8528, 0.4156, 0.8618, 0.4031, 0.8946, 0.409, 0.8528, 0.4156, 0.8442, 0.4104, 0.8528, 0.3969, 0.8618, 0.4031, 0.9616, 0.4246, 0.9207, 0.4281, 0.9193, 0.4133, 0.9539, 0.4093, 0.4713, 0.8361, 0.4699, 0.8447, 0.4654, 0.8393, 0.4682, 0.8334, 0.9758, 0.4128, 0.9616, 0.4246, 0.9539, 0.4093, 0.9658, 0.4003, 0.9029, 0.4257, 0.8931, 0.4243, 0.8946, 0.409, 0.9053, 0.4096, 0.476, 0.7928, 0.475, 0.7984, 0.4654, 0.802, 0.4651, 0.7983, 0.5702, 0.9447, 0.5887, 0.9161, 0.6124, 0.9126, 0.6399, 0.9307, 0.6483, 0.9591, 0.6279, 0.9752, 0.5966, 0.981, 0.5739, 0.9729, 0.364, 0.6795, 0.3327, 0.6785, 0.3307, 0.6607, 0.3631, 0.6603, 0.4068, 0.8751, 0.3753, 0.8732, 0.3772, 0.8561, 0.4071, 0.8577, 0.3931, 0.6801, 0.364, 0.6795, 0.3631, 0.6603, 0.3944, 0.6578, 0.4276, 0.6779, 0.3931, 0.6801, 0.3944, 0.6578, 0.4375, 0.6543, 0.4545, 0.684, 0.4276, 0.6779, 0.4375, 0.6543, 0.4666, 0.671, 0.3327, 0.6785, 0.3018, 0.6773, 0.3004, 0.6633, 0.3307, 0.6607, 0.3753, 0.8732, 0.3489, 0.8726, 0.3541, 0.8552, 0.3772, 0.8561, 0.4346, 0.877, 0.4068, 0.8751, 0.4071, 0.8577, 0.4327, 0.8621, 0.4497, 0.6284, 0.4234, 0.6293, 0.4422, 0.6065, 0.4538, 0.6065, 0.5389, 0.9383, 0.5336, 0.9636, 0.5043, 0.951, 0.5035, 0.936, 0.3637, 0.8131, 0.3541, 0.8552, 0.3204, 0.8457, 0.3217, 0.8124, 0.4375, 0.6543, 0.3944, 0.6578, 0.4234, 0.6293, 0.4497, 0.6284, 0.5702, 0.9447, 0.5739, 0.9729, 0.5336, 0.9636, 0.5389, 0.9383, 0.5887, 0.9161, 0.5702, 0.9447, 0.5389, 0.9383, 0.5457, 0.9126, 0.4736, 0.5888, 0.4571, 0.5906, 0.4556, 0.5724, 0.4691, 0.5715, 0.4571, 0.5906, 0.4407, 0.593, 0.4364, 0.5759, 0.4556, 0.5724, 0.5457, 0.9126, 0.5389, 0.9383, 0.5035, 0.936, 0.5139, 0.9177, 0.4714, 0.6378, 0.4497, 0.6284, 0.4538, 0.6065, 0.4699, 0.6098, 0.4146, 0.5986, 0.4073, 0.5833, 0.4364, 0.5759, 0.4407, 0.593, 0.3217, 0.8124, 0.3204, 0.8457, 0.297, 0.8284, 0.2907, 0.8073, 0.3277, 0.7935, 0.3217, 0.8124, 0.2907, 0.8073, 0.2972, 0.7892, 0.4234, 0.6293, 0.4146, 0.5986, 0.4407, 0.593, 0.4422, 0.6065, 0.4538, 0.6065, 0.4422, 0.6065, 0.4407, 0.593, 0.4571, 0.5906, 0.4699, 0.6098, 0.4538, 0.6065, 0.4571, 0.5906, 0.4736, 0.5888, 0.3677, 0.7979, 0.3637, 0.8131, 0.3217, 0.8124, 0.3277, 0.7935, 0.3631, 0.6603, 0.3307, 0.6607, 0.319, 0.6229, 0.3493, 0.6149, 0.4071, 0.8577, 0.3772, 0.8561, 0.3884, 0.8154, 0.4191, 0.821, 0.3944, 0.6578, 0.3631, 0.6603, 0.3493, 0.6149, 0.3739, 0.6103, 0.3944, 0.6578, 0.3739, 0.6103, 0.4146, 0.5986, 0.4234, 0.6293, 0.3307, 0.6607, 0.3004, 0.6633, 0.2933, 0.6403, 0.319, 0.6229, 0.3772, 0.8561, 0.3541, 0.8552, 0.3637, 0.8131, 0.3884, 0.8154, 0.4327, 0.8621, 0.4071, 0.8577, 0.4191, 0.821, 0.4415, 0.8387, 0.5934, 0.1616, 0.616, 0.1771, 0.5926, 0.1885, 0.5803, 0.1842, 0.611, 0.1397, 0.641, 0.1694, 0.616, 0.1771, 0.5934, 0.1616, 0.5926, 0.1885, 0.5991, 0.2194, 0.5811, 0.2189, 0.5816, 0.2003, 0.616, 0.1771, 0.6328, 0.2204, 0.5991, 0.2194, 0.5926, 0.1885, 0.916, 0.7489, 0.9673, 0.75, 0.9657, 0.7774, 0.9114, 0.7735, 0.9114, 0.7735, 0.9657, 0.7774, 0.9559, 0.8026, 0.9051, 0.8073, 0.5517, 0.1716, 0.5803, 0.1842, 0.5671, 0.1956, 0.549, 0.1916, 0.574, 0.1141, 0.5587, 0.1442, 0.5306, 0.1385, 0.5438, 0.09935, 0.5986, 0.001754, 0.5936, 0.06968, 0.555, 0.06084, 0.5655, 0.0003248, 0.5587, 0.1442, 0.5517, 0.1716, 0.5264, 0.1657, 0.5306, 0.1385, 0.549, 0.1916, 0.5671, 0.1956, 0.5599, 0.2091, 0.5532, 0.2084, 0.5803, 0.1842, 0.5926, 0.1885, 0.5816, 0.2003, 0.5671, 0.1956, 0.5126, 0.217, 0.5264, 0.1657, 0.5367, 0.1904, 0.5307, 0.2175, 0.5664, 0.2102, 0.5661, 0.2185, 0.5595, 0.2183, 0.5599, 0.2091, 0.5532, 0.2084, 0.5532, 0.2182, 0.5493, 0.2181, 0.5489, 0.2082, 0.5307, 0.2175, 0.5367, 0.1904, 0.5489, 0.2082, 0.5493, 0.2181, 0.5816, 0.2003, 0.5811, 0.2189, 0.5661, 0.2185, 0.5664, 0.2102, 0.5671, 0.1956, 0.5816, 0.2003, 0.5664, 0.2102, 0.5599, 0.2091, 0.5936, 0.06968, 0.574, 0.1141, 0.5438, 0.09935, 0.555, 0.06084, 0.9227, 0.7129, 0.9497, 0.7275, 0.9673, 0.75, 0.916, 0.7489, 0.6588, 0.09561, 0.6832, 0.1646, 0.641, 0.1694, 0.611, 0.1397, 0.6832, 0.1646, 0.6972, 0.2222, 0.6793, 0.2217, 0.641, 0.1694, 0.5439, 0.05157, 0.5496, 0.003635, 0.5655, 0.0003248, 0.555, 0.06084, 0.5339, 0.09328, 0.5439, 0.05157, 0.555, 0.06084, 0.5438, 0.09935, 0.5367, 0.1904, 0.549, 0.1916, 0.5532, 0.2084, 0.5489, 0.2082, 0.5035, 0.2168, 0.5192, 0.1627, 0.5264, 0.1657, 0.5126, 0.217, 0.5192, 0.1627, 0.5254, 0.1314, 0.5306, 0.1385, 0.5264, 0.1657, 0.5599, 0.2091, 0.5595, 0.2183, 0.5532, 0.2182, 0.5532, 0.2084, 0.5254, 0.1314, 0.5339, 0.09328, 0.5438, 0.09935, 0.5306, 0.1385, 0.6588, 0.09561, 0.611, 0.1397, 0.574, 0.1141, 0.5936, 0.06968, 0.5934, 0.1616, 0.5803, 0.1842, 0.5517, 0.1716, 0.5587, 0.1442, 0.6151, 0.0003248, 0.6588, 0.09561, 0.5936, 0.06968, 0.5986, 0.001754, 0.611, 0.1397, 0.5934, 0.1616, 0.5587, 0.1442, 0.574, 0.1141, 0.5264, 0.1657, 0.5517, 0.1716, 0.549, 0.1916, 0.5367, 0.1904, 0.3622, 0.7809, 0.3297, 0.7751, 0.3299, 0.7687, 0.3635, 0.7743, 0.4272, 0.9769, 0.3946, 0.9744, 0.3959, 0.9678, 0.4326, 0.9691, 0.3946, 0.9744, 0.3589, 0.9744, 0.3585, 0.9672, 0.3959, 0.9678, 0.3921, 0.787, 0.3622, 0.7809, 0.3635, 0.7743, 0.3928, 0.7792, 0.427, 0.7881, 0.3921, 0.787, 0.3928, 0.7792, 0.4273, 0.7812, 0.3297, 0.7751, 0.2947, 0.7722, 0.2907, 0.764, 0.3299, 0.7687, 0.4579, 0.7886, 0.427, 0.7881, 0.4273, 0.7812, 0.4607, 0.7812, 0.3589, 0.9744, 0.3252, 0.9769, 0.3215, 0.9685, 0.3585, 0.9672, 0.4682, 0.8334, 0.4654, 0.8393, 0.4581, 0.8236, 0.4603, 0.8213, 0.4716, 0.8264, 0.4682, 0.8334, 0.4603, 0.8213, 0.4621, 0.8181, 0.4559, 0.8408, 0.4461, 0.8417, 0.4498, 0.8379, 0.4568, 0.8381, 0.475, 0.8174, 0.4779, 0.8286, 0.4716, 0.8264, 0.4712, 0.8164, 0.4699, 0.8447, 0.4559, 0.8408, 0.4568, 0.8381, 0.4654, 0.8393, 0.4794, 0.7993, 0.4809, 0.8114, 0.4739, 0.8061, 0.475, 0.7984, 0.4651, 0.7983, 0.4654, 0.802, 0.4527, 0.8054, 0.4515, 0.8032, 0.4603, 0.8213, 0.4581, 0.8236, 0.4517, 0.8133, 0.4529, 0.8124, 0.4656, 0.8062, 0.4635, 0.8129, 0.4539, 0.8093, 0.4535, 0.8072, 0.4654, 0.802, 0.4656, 0.8062, 0.4535, 0.8072, 0.4527, 0.8054, 0.4712, 0.8164, 0.4716, 0.8264, 0.4621, 0.8181, 0.4635, 0.8129, 0.4654, 0.8393, 0.4568, 0.8381, 0.454, 0.8244, 0.4581, 0.8236, 0.4739, 0.8061, 0.4712, 0.8164, 0.4635, 0.8129, 0.4656, 0.8062, 0.475, 0.7984, 0.4739, 0.8061, 0.4656, 0.8062, 0.4654, 0.802, 0.4527, 0.8054, 0.4535, 0.8072, 0.4519, 0.8086, 0.451, 0.8081, 0.4517, 0.8133, 0.449, 0.8131, 0.4502, 0.8101, 0.4512, 0.8109, 0.4536, 0.8112, 0.4529, 0.8124, 0.4518, 0.8105, 0.4522, 0.8101, 0.449, 0.8131, 0.4461, 0.8127, 0.449, 0.808, 0.4502, 0.8101, 0.4635, 0.8129, 0.4621, 0.8181, 0.4536, 0.8112, 0.4539, 0.8093, 0.454, 0.8244, 0.4502, 0.8254, 0.4461, 0.8127, 0.449, 0.8131, 0.4621, 0.8181, 0.4603, 0.8213, 0.4529, 0.8124, 0.4536, 0.8112, 0.4581, 0.8236, 0.454, 0.8244, 0.449, 0.8131, 0.4517, 0.8133, 0.4518, 0.8105, 0.4513, 0.8096, 0.4521, 0.8094, 0.4522, 0.8101, 0.4512, 0.8109, 0.4502, 0.8101, 0.4513, 0.8096, 0.4518, 0.8105, 0.4502, 0.8101, 0.449, 0.808, 0.451, 0.8081, 0.4513, 0.8096, 0.451, 0.8081, 0.4519, 0.8086, 0.4521, 0.8094, 0.4513, 0.8096, 0.4535, 0.8072, 0.4539, 0.8093, 0.4521, 0.8094, 0.4519, 0.8086, 0.4529, 0.8124, 0.4517, 0.8133, 0.4512, 0.8109, 0.4518, 0.8105, 0.4515, 0.8032, 0.4527, 0.8054, 0.451, 0.8081, 0.449, 0.808, 0.4539, 0.8093, 0.4536, 0.8112, 0.4522, 0.8101, 0.4521, 0.8094, 0.3635, 0.7743, 0.3299, 0.7687, 0.33, 0.7593, 0.3636, 0.7648, 0.4326, 0.9691, 0.3959, 0.9678, 0.3975, 0.9578, 0.4334, 0.9577, 0.3959, 0.9678, 0.3585, 0.9672, 0.3602, 0.9576, 0.3975, 0.9578, 0.3928, 0.7792, 0.3635, 0.7743, 0.3636, 0.7648, 0.3927, 0.7693, 0.4273, 0.7812, 0.3928, 0.7792, 0.3927, 0.7693, 0.4274, 0.7715, 0.3299, 0.7687, 0.2907, 0.764, 0.2917, 0.7531, 0.33, 0.7593, 0.4607, 0.7812, 0.4273, 0.7812, 0.4274, 0.7715, 0.4603, 0.769, 0.3585, 0.9672, 0.3215, 0.9685, 0.324, 0.9554, 0.3602, 0.9576, 0.3636, 0.7648, 0.33, 0.7593, 0.3309, 0.7546, 0.3638, 0.7594, 0.4334, 0.9577, 0.3975, 0.9578, 0.397, 0.9529, 0.4294, 0.9516, 0.3975, 0.9578, 0.3602, 0.9576, 0.3612, 0.9519, 0.397, 0.9529, 0.3927, 0.7693, 0.3636, 0.7648, 0.3638, 0.7594, 0.3933, 0.7634, 0.4274, 0.7715, 0.3927, 0.7693, 0.3933, 0.7634, 0.4274, 0.7649, 0.33, 0.7593, 0.2917, 0.7531, 0.2964, 0.7478, 0.3309, 0.7546, 0.4603, 0.769, 0.4274, 0.7715, 0.4274, 0.7649, 0.4579, 0.7631, 0.3602, 0.9576, 0.324, 0.9554, 0.328, 0.9486, 0.3612, 0.9519, 0.7477, 0.7582, 0.719, 0.7629, 0.716, 0.7275, 0.7447, 0.723, 0.719, 0.7629, 0.6901, 0.7597, 0.6883, 0.7303, 0.716, 0.7275, 0.5902, 0.7592, 0.5547, 0.7483, 0.5626, 0.7129, 0.5966, 0.7221, 0.6901, 0.7597, 0.657, 0.7676, 0.6565, 0.7311, 0.6883, 0.7303, 0.657, 0.7676, 0.6264, 0.7654, 0.629, 0.7282, 0.6565, 0.7311, 0.7812, 0.7535, 0.7477, 0.7582, 0.7447, 0.723, 0.7776, 0.7182, 0.8112, 0.7476, 0.7812, 0.7535, 0.7776, 0.7182, 0.8071, 0.7129, 0.6264, 0.7654, 0.5902, 0.7592, 0.5966, 0.7221, 0.629, 0.7282, 0.1716, 0.5855, 0.1562, 0.5872, 0.1584, 0.5857, 0.171, 0.5826, 0.2593, 0.5746, 0.2389, 0.5834, 0.2369, 0.5806, 0.2581, 0.5715, 0.2389, 0.5834, 0.189, 0.5854, 0.1913, 0.5819, 0.2369, 0.5806, 0.1215, 0.5859, 0.11, 0.5785, 0.1125, 0.5768, 0.1215, 0.5836, 0.1562, 0.5872, 0.1215, 0.5859, 0.1215, 0.5836, 0.1584, 0.5857, 0.189, 0.5854, 0.1716, 0.5855, 0.171, 0.5826, 0.1913, 0.5819, 0.1195, 0.5899, 0.1073, 0.584, 0.1072, 0.5822, 0.1209, 0.5889, 0.1918, 0.5911, 0.1717, 0.5933, 0.1717, 0.5897, 0.1894, 0.589, 0.1717, 0.5933, 0.1571, 0.5917, 0.1552, 0.5903, 0.1717, 0.5897, 0.2402, 0.5892, 0.1918, 0.5911, 0.1894, 0.589, 0.2395, 0.5872, 0.2621, 0.5809, 0.2402, 0.5892, 0.2395, 0.5872, 0.2612, 0.5794, 0.1571, 0.5917, 0.1195, 0.5899, 0.1209, 0.5889, 0.1552, 0.5903, 0.1477, 0.6395, 0.1043, 0.6384, 0.1195, 0.5899, 0.1571, 0.5917, 0.2811, 0.6364, 0.2493, 0.6479, 0.2402, 0.5892, 0.2621, 0.5809, 0.2493, 0.6479, 0.202, 0.6441, 0.1918, 0.5911, 0.2402, 0.5892, 0.1716, 0.6406, 0.1477, 0.6395, 0.1571, 0.5917, 0.1717, 0.5933, 0.202, 0.6441, 0.1716, 0.6406, 0.1717, 0.5933, 0.1918, 0.5911, 0.1043, 0.6384, 0.07935, 0.6282, 0.1073, 0.584, 0.1195, 0.5899, 0.5397, 0.701, 0.5409, 0.687, 0.5926, 0.671, 0.5961, 0.6822, 0.231, 0.5119, 0.1396, 0.475, 0.1711, 0.4033, 0.2314, 0.4105, 0.1396, 0.475, 0.06379, 0.3497, 0.1332, 0.3213, 0.1711, 0.4033, 0.8823, 0.149, 0.8348, 0.1472, 0.8301, 0.1106, 0.8656, 0.101, 0.2581, 0.2971, 0.2592, 0.2996, 0.2519, 0.305, 0.2471, 0.3017, 0.06379, 0.3497, 0.05611, 0.2405, 0.09424, 0.2354, 0.1332, 0.3213, 0.1669, 0.2323, 0.2139, 0.2501, 0.2052, 0.264, 0.1759, 0.256, 0.1722, 0.2653, 0.1759, 0.256, 0.2052, 0.264, 0.2117, 0.2725, 0.6381, 0.2717, 0.6136, 0.2627, 0.6328, 0.2204, 0.6793, 0.2217, 0.0854, 0.1471, 0.1585, 0.07387, 0.17, 0.101, 0.1227, 0.1711, 0.2281, 0.2749, 0.2139, 0.2501, 0.1991, 0.224, 0.2336, 0.2491, 0.8656, 0.101, 0.8301, 0.1106, 0.8243, 0.06915, 0.8707, 0.04238, 0.1332, 0.3213, 0.09424, 0.2354, 0.1759, 0.256, 0.1722, 0.2653, 0.1227, 0.1711, 0.1669, 0.2323, 0.1759, 0.256, 0.09424, 0.2354, 0.1332, 0.3213, 0.1722, 0.2653, 0.2166, 0.3166, 0.1711, 0.4033, 0.1711, 0.4033, 0.2166, 0.3166, 0.2279, 0.3266, 0.2314, 0.4105, 0.17, 0.101, 0.1645, 0.1388, 0.1669, 0.2323, 0.1227, 0.1711, 0.8846, 0.2743, 0.8164, 0.2574, 0.8236, 0.2223, 0.8969, 0.23, 0.2117, 0.2725, 0.2052, 0.264, 0.2139, 0.2501, 0.2281, 0.2749, 0.05611, 0.2405, 0.0854, 0.1471, 0.1227, 0.1711, 0.09424, 0.2354, 0.2365, 0.2982, 0.2117, 0.2725, 0.2281, 0.2749, 0.2471, 0.3017, 0.1645, 0.1388, 0.1991, 0.224, 0.2139, 0.2501, 0.1669, 0.2323, 0.2166, 0.3166, 0.2365, 0.2982, 0.2471, 0.3017, 0.2279, 0.3266, 0.8832, 0.1928, 0.827, 0.1878, 0.8348, 0.1472, 0.8823, 0.149, 0.3513, 0.5047, 0.231, 0.5119, 0.2314, 0.4105, 0.3042, 0.4002, 0.5945, 0.6195, 0.5926, 0.671, 0.5409, 0.687, 0.5321, 0.628, 0.5961, 0.6822, 0.5926, 0.671, 0.5945, 0.6195, 0.6193, 0.6232, 0.5035, 0.6336, 0.5321, 0.628, 0.5409, 0.687, 0.5397, 0.701, 0.6193, 0.6232, 0.6218, 0.5603, 0.6477, 0.5582, 0.6467, 0.6281, 0.6383, 0.4584, 0.6373, 0.4553, 0.672, 0.4539, 0.6726, 0.457, 0.5035, 0.6336, 0.5035, 0.5614, 0.5284, 0.5651, 0.5321, 0.628, 0.5321, 0.628, 0.5284, 0.5651, 0.5962, 0.5621, 0.5945, 0.6195, 0.6467, 0.6281, 0.6477, 0.5582, 0.7103, 0.5524, 0.7363, 0.6231, 0.9041, 0.8279, 0.8913, 0.8311, 0.8907, 0.8218, 0.9015, 0.8182, 0.5323, 0.4475, 0.5342, 0.4426, 0.5546, 0.4515, 0.554, 0.4553, 0.554, 0.4553, 0.5546, 0.4515, 0.6045, 0.4535, 0.6041, 0.4571, 0.6218, 0.4578, 0.6219, 0.4535, 0.6373, 0.4553, 0.6383, 0.4584, 0.6041, 0.4571, 0.6045, 0.4535, 0.6219, 0.4535, 0.6218, 0.4578, 0.6726, 0.457, 0.672, 0.4539, 0.6835, 0.4466, 0.6862, 0.4502, 0.8475, 0.6783, 0.8366, 0.6697, 0.8391, 0.6668, 0.8505, 0.672, 0.7363, 0.6231, 0.7103, 0.5524, 0.735, 0.5459, 0.7604, 0.6067, 0.5945, 0.6195, 0.5962, 0.5621, 0.6218, 0.5603, 0.6193, 0.6232, 0.7363, 0.6231, 0.7604, 0.6067, 0.7932, 0.6809, 0.7864, 0.6912, 0.6028, 0.6919, 0.5961, 0.6822, 0.6193, 0.6232, 0.6467, 0.6281, 0.5426, 0.7123, 0.5397, 0.701, 0.5961, 0.6822, 0.6028, 0.6919, 0.8936, 0.8689, 0.8684, 0.8612, 0.8725, 0.8546, 0.8928, 0.8584, 0.8911, 0.9044, 0.8692, 0.889, 0.8731, 0.8738, 0.8984, 0.8729, 0.9006, 0.9103, 0.8911, 0.9044, 0.8984, 0.8729, 0.9092, 0.8789, 0.8913, 0.9202, 0.8818, 0.9125, 0.8911, 0.9044, 0.9006, 0.9103, 0.8129, 0.688, 0.8112, 0.6794, 0.8217, 0.6815, 0.8209, 0.6854, 0.9054, 0.8553, 0.8928, 0.8584, 0.8913, 0.8311, 0.9041, 0.8279, 0.8637, 0.8666, 0.8731, 0.8738, 0.8692, 0.889, 0.8594, 0.8914, 0.8725, 0.8546, 0.8684, 0.8612, 0.8664, 0.8399, 0.8735, 0.8443, 0.8984, 0.8729, 0.8731, 0.8738, 0.8637, 0.8666, 0.8926, 0.8595, 0.8928, 0.8584, 0.8725, 0.8546, 0.8735, 0.8443, 0.8913, 0.8311, 0.8818, 0.9125, 0.8594, 0.8914, 0.8692, 0.889, 0.8911, 0.9044, 0.8913, 0.8311, 0.8735, 0.8443, 0.8664, 0.8399, 0.8907, 0.8218, 0.7103, 0.5524, 0.6892, 0.5065, 0.7141, 0.4962, 0.735, 0.5459, 0.5962, 0.5621, 0.5915, 0.5122, 0.6218, 0.5087, 0.6218, 0.5603, 0.6218, 0.5603, 0.6218, 0.5087, 0.6458, 0.5075, 0.6477, 0.5582, 0.5284, 0.5651, 0.5442, 0.516, 0.5915, 0.5122, 0.5962, 0.5621, 0.5035, 0.5614, 0.5124, 0.5045, 0.5442, 0.516, 0.5284, 0.5651, 0.6477, 0.5582, 0.6458, 0.5075, 0.6892, 0.5065, 0.7103, 0.5524, 0.2635, 0.3284, 0.2615, 0.3173, 0.2667, 0.3164, 0.2708, 0.3256, 0.2659, 0.3458, 0.2635, 0.3284, 0.2708, 0.3256, 0.279, 0.344, 0.2314, 0.4105, 0.2659, 0.3458, 0.279, 0.344, 0.3042, 0.4002, 0.2471, 0.3017, 0.2473, 0.3123, 0.2425, 0.3273, 0.2279, 0.3266, 0.3848, 0.5708, 0.2452, 0.5708, 0.231, 0.5119, 0.3513, 0.5047, 0.008097, 0.2178, 0.03964, 0.09869, 0.0854, 0.1471, 0.05611, 0.2405, 0.03964, 0.09869, 0.129, 0.0007743, 0.1585, 0.07387, 0.0854, 0.1471, 0.0003248, 0.372, 0.008097, 0.2178, 0.05611, 0.2405, 0.06379, 0.3497, 0.1347, 0.5087, 0.0003248, 0.372, 0.06379, 0.3497, 0.1396, 0.475, 0.2452, 0.5708, 0.1347, 0.5087, 0.1396, 0.475, 0.231, 0.5119, 0.2592, 0.2996, 0.2645, 0.3114, 0.2599, 0.3139, 0.2519, 0.305, 0.2599, 0.3139, 0.2567, 0.3174, 0.2473, 0.3123, 0.2519, 0.305, 0.2615, 0.3173, 0.2599, 0.3139, 0.2645, 0.3114, 0.2667, 0.3164, 0.2473, 0.3123, 0.2567, 0.3174, 0.2571, 0.3287, 0.2425, 0.3273, 0.2425, 0.3273, 0.2571, 0.3287, 0.2566, 0.34, 0.2498, 0.3471, 0.2659, 0.3458, 0.2566, 0.34, 0.2571, 0.3287, 0.2635, 0.3284, 0.2635, 0.3284, 0.2571, 0.3287, 0.2567, 0.3174, 0.2615, 0.3173, 0.2279, 0.3266, 0.2425, 0.3273, 0.2498, 0.3471, 0.2314, 0.4105, 0.2314, 0.4105, 0.2498, 0.3471, 0.2566, 0.34, 0.2659, 0.3458, 0.2615, 0.3173, 0.2567, 0.3174, 0.2599, 0.3139, 0.2471, 0.3017, 0.2519, 0.305, 0.2473, 0.3123, 0.8014, 0.3276, 0.7325, 0.308, 0.7385, 0.2781, 0.8117, 0.2977, 0.8348, 0.1472, 0.7525, 0.1538, 0.7503, 0.1233, 0.8301, 0.1106, 0.8164, 0.2574, 0.7431, 0.2446, 0.7479, 0.2158, 0.8236, 0.2223, 0.8301, 0.1106, 0.7503, 0.1233, 0.7441, 0.08705, 0.8243, 0.06915, 0.8814, 0.3317, 0.8117, 0.2977, 0.8164, 0.2574, 0.8846, 0.2743, 0.8504, 0.3556, 0.8014, 0.3276, 0.8117, 0.2977, 0.8814, 0.3317, 0.8707, 0.04238, 0.8243, 0.06915, 0.8044, 0.03754, 0.8494, 0.0003248, 0.8969, 0.23, 0.8236, 0.2223, 0.827, 0.1878, 0.8832, 0.1928, 0.8236, 0.2223, 0.7479, 0.2158, 0.7446, 0.1869, 0.827, 0.1878, 0.8243, 0.06915, 0.7441, 0.08705, 0.7332, 0.05156, 0.8044, 0.03754, 0.8117, 0.2977, 0.7385, 0.2781, 0.7431, 0.2446, 0.8164, 0.2574, 0.827, 0.1878, 0.7446, 0.1869, 0.7525, 0.1538, 0.8348, 0.1472, 0.1629, 0.9154, 0.08432, 0.9295, 0.08367, 0.9031, 0.1597, 0.8822, 0.8068, 0.6313, 0.8114, 0.5522, 0.8384, 0.5465, 0.8373, 0.6336, 0.934, 0.6248, 0.9333, 0.5486, 0.9642, 0.5479, 0.9686, 0.6185, 0.8373, 0.6336, 0.8384, 0.5465, 0.8729, 0.5493, 0.8714, 0.6326, 0.8714, 0.6326, 0.8729, 0.5493, 0.902, 0.5492, 0.901, 0.629, 0.1639, 0.9512, 0.08613, 0.961, 0.08432, 0.9295, 0.1629, 0.9154, 0.1626, 0.9837, 0.08811, 0.9888, 0.08613, 0.961, 0.1639, 0.9512, 0.901, 0.629, 0.902, 0.5492, 0.9333, 0.5486, 0.934, 0.6248, 0.04978, 0.9957, 0.01885, 0.9997, 0.01331, 0.9752, 0.03207, 0.9733, 0.0265, 0.9426, 0.01208, 0.9451, 0.009016, 0.9219, 0.0242, 0.9179, 0.9478, 0.4932, 0.9495, 0.4749, 0.9764, 0.4811, 0.9733, 0.5111, 0.7996, 0.5391, 0.7953, 0.5058, 0.8171, 0.4967, 0.8289, 0.5229, 0.8931, 0.4798, 0.8527, 0.4675, 0.8602, 0.4523, 0.8984, 0.4673, 0.8931, 0.4798, 0.8984, 0.4673, 0.9197, 0.4734, 0.9177, 0.4848, 0.03207, 0.9733, 0.01331, 0.9752, 0.01208, 0.9451, 0.0265, 0.9426, 0.9177, 0.4848, 0.9197, 0.4734, 0.9495, 0.4749, 0.9478, 0.4932, 0.9172, 0.8577, 0.9054, 0.8553, 0.9041, 0.8279, 0.9158, 0.8244, 0.7938, 0.6766, 0.7984, 0.6753, 0.8039, 0.6769, 0.8027, 0.6813, 0.899, 0.927, 0.8913, 0.9202, 0.9006, 0.9103, 0.9096, 0.9164, 0.9096, 0.9164, 0.9006, 0.9103, 0.9092, 0.8789, 0.9181, 0.8827, 0.8296, 0.693, 0.8305, 0.6864, 0.8382, 0.6864, 0.8393, 0.6904, 0.9158, 0.8244, 0.9041, 0.8279, 0.9015, 0.8182, 0.9109, 0.8146, 0.9326, 0.8861, 0.9181, 0.8827, 0.9164, 0.8683, 0.9326, 0.8681, 0.9326, 0.8582, 0.9172, 0.8577, 0.9158, 0.8244, 0.9293, 0.8171, 0.9293, 0.8171, 0.9158, 0.8244, 0.9109, 0.8146, 0.9254, 0.8079, 0.9237, 0.9262, 0.9096, 0.9164, 0.9181, 0.8827, 0.9326, 0.8861, 0.8393, 0.6904, 0.8382, 0.6864, 0.8448, 0.6866, 0.8475, 0.693, 0.9101, 0.9387, 0.899, 0.927, 0.9096, 0.9164, 0.9237, 0.9262, 0.9326, 0.8681, 0.9164, 0.8683, 0.9172, 0.8577, 0.9326, 0.8582, 0.7984, 0.6753, 0.8083, 0.668, 0.8113, 0.67, 0.8039, 0.6769, 0.7645, 0.3842, 0.7756, 0.358, 0.7996, 0.3562, 0.8282, 0.3701, 0.8436, 0.391, 0.8279, 0.4162, 0.7966, 0.4264, 0.7747, 0.4166, 0.902, 0.5492, 0.9032, 0.53, 0.9356, 0.5309, 0.9333, 0.5486, 0.08613, 0.961, 0.06876, 0.9613, 0.06715, 0.9314, 0.08432, 0.9295, 0.8729, 0.5493, 0.872, 0.527, 0.9032, 0.53, 0.902, 0.5492, 0.8384, 0.5465, 0.8289, 0.5229, 0.872, 0.527, 0.8729, 0.5493, 0.8114, 0.5522, 0.7996, 0.5391, 0.8289, 0.5229, 0.8384, 0.5465, 0.9333, 0.5486, 0.9356, 0.5309, 0.9658, 0.5339, 0.9642, 0.5479, 0.08432, 0.9295, 0.06715, 0.9314, 0.06632, 0.9083, 0.08367, 0.9031, 0.08811, 0.9888, 0.07321, 0.9869, 0.06876, 0.9613, 0.08613, 0.961, 0.8171, 0.4967, 0.8133, 0.4748, 0.8249, 0.475, 0.8434, 0.498, 0.7326, 0.382, 0.6979, 0.3748, 0.7026, 0.3605, 0.7342, 0.3562, 0.0242, 0.9179, 0.02344, 0.876, 0.05677, 0.8746, 0.06632, 0.9083, 0.8289, 0.5229, 0.8171, 0.4967, 0.8434, 0.498, 0.872, 0.527, 0.7645, 0.3842, 0.7326, 0.382, 0.7342, 0.3562, 0.7756, 0.358, 0.7747, 0.4166, 0.7323, 0.4086, 0.7326, 0.382, 0.7645, 0.3842, 0.7938, 0.4568, 0.7985, 0.4395, 0.812, 0.4406, 0.8103, 0.4588, 0.8103, 0.4588, 0.812, 0.4406, 0.8312, 0.4444, 0.8266, 0.4615, 0.7323, 0.4086, 0.703, 0.3952, 0.6979, 0.3748, 0.7326, 0.382, 0.7953, 0.5058, 0.7972, 0.4779, 0.8133, 0.4748, 0.8171, 0.4967, 0.8527, 0.4675, 0.8266, 0.4615, 0.8312, 0.4444, 0.8602, 0.4523, 0.02344, 0.876, 0.0184, 0.8449, 0.03946, 0.8512, 0.05677, 0.8746, 0.004613, 0.8819, 0.0003248, 0.8514, 0.0184, 0.8449, 0.02344, 0.876, 0.8434, 0.498, 0.8249, 0.475, 0.8266, 0.4615, 0.8527, 0.4675, 0.8133, 0.4748, 0.8103, 0.4588, 0.8266, 0.4615, 0.8249, 0.475, 0.7972, 0.4779, 0.7938, 0.4568, 0.8103, 0.4588, 0.8133, 0.4748, 0.009016, 0.9219, 0.004613, 0.8819, 0.02344, 0.876, 0.0242, 0.9179, 0.9032, 0.53, 0.9177, 0.4848, 0.9478, 0.4932, 0.9356, 0.5309, 0.06876, 0.9613, 0.03207, 0.9733, 0.0265, 0.9426, 0.06715, 0.9314, 0.872, 0.527, 0.8931, 0.4798, 0.9177, 0.4848, 0.9032, 0.53, 0.872, 0.527, 0.8434, 0.498, 0.8527, 0.4675, 0.8931, 0.4798, 0.9356, 0.5309, 0.9478, 0.4932, 0.9733, 0.5111, 0.9658, 0.5339, 0.06715, 0.9314, 0.0265, 0.9426, 0.0242, 0.9179, 0.06632, 0.9083, 0.07321, 0.9869, 0.04978, 0.9957, 0.03207, 0.9733, 0.06876, 0.9613, 0.5902, 0.2769, 0.5783, 0.2535, 0.5909, 0.2499, 0.6136, 0.2627, 0.6065, 0.2997, 0.5902, 0.2769, 0.6136, 0.2627, 0.6381, 0.2717, 0.5909, 0.2499, 0.5806, 0.2376, 0.5811, 0.2189, 0.5991, 0.2194, 0.6136, 0.2627, 0.5909, 0.2499, 0.5991, 0.2194, 0.6328, 0.2204, 0.916, 0.7489, 0.9114, 0.7735, 0.8594, 0.7575, 0.8677, 0.7314, 0.9114, 0.7735, 0.9051, 0.8073, 0.8594, 0.7845, 0.8594, 0.7575, 0.5491, 0.2646, 0.5476, 0.2445, 0.5658, 0.2414, 0.5783, 0.2535, 0.5681, 0.3231, 0.5372, 0.3362, 0.5263, 0.2964, 0.5546, 0.2922, 0.5864, 0.4365, 0.5533, 0.4361, 0.5462, 0.3752, 0.5852, 0.3685, 0.5546, 0.2922, 0.5263, 0.2964, 0.5235, 0.269, 0.5491, 0.2646, 0.5476, 0.2445, 0.5527, 0.2279, 0.5594, 0.2276, 0.5658, 0.2414, 0.5783, 0.2535, 0.5658, 0.2414, 0.5806, 0.2376, 0.5909, 0.2499, 0.5126, 0.217, 0.5307, 0.2175, 0.5352, 0.245, 0.5235, 0.269, 0.566, 0.2269, 0.5594, 0.2276, 0.5595, 0.2183, 0.5661, 0.2185, 0.5527, 0.2279, 0.5483, 0.2279, 0.5493, 0.2181, 0.5532, 0.2182, 0.5307, 0.2175, 0.5493, 0.2181, 0.5483, 0.2279, 0.5352, 0.245, 0.5806, 0.2376, 0.566, 0.2269, 0.5661, 0.2185, 0.5811, 0.2189, 0.5658, 0.2414, 0.5594, 0.2276, 0.566, 0.2269, 0.5806, 0.2376, 0.5852, 0.3685, 0.5462, 0.3752, 0.5372, 0.3362, 0.5681, 0.3231, 0.9227, 0.7129, 0.916, 0.7489, 0.8677, 0.7314, 0.8923, 0.7168, 0.6517, 0.3464, 0.6065, 0.2997, 0.6381, 0.2717, 0.6799, 0.2789, 0.6799, 0.2789, 0.6381, 0.2717, 0.6793, 0.2217, 0.6972, 0.2222, 0.5347, 0.3838, 0.5462, 0.3752, 0.5533, 0.4361, 0.5376, 0.4319, 0.527, 0.3417, 0.5372, 0.3362, 0.5462, 0.3752, 0.5347, 0.3838, 0.5352, 0.245, 0.5483, 0.2279, 0.5527, 0.2279, 0.5476, 0.2445, 0.5035, 0.2168, 0.5126, 0.217, 0.5235, 0.269, 0.5162, 0.2716, 0.5162, 0.2716, 0.5235, 0.269, 0.5263, 0.2964, 0.5207, 0.3032, 0.5594, 0.2276, 0.5527, 0.2279, 0.5532, 0.2182, 0.5595, 0.2183, 0.5207, 0.3032, 0.5263, 0.2964, 0.5372, 0.3362, 0.527, 0.3417, 0.6517, 0.3464, 0.5852, 0.3685, 0.5681, 0.3231, 0.6065, 0.2997, 0.5902, 0.2769, 0.5546, 0.2922, 0.5491, 0.2646, 0.5783, 0.2535, 0.6027, 0.4389, 0.5864, 0.4365, 0.5852, 0.3685, 0.6517, 0.3464, 0.6065, 0.2997, 0.5681, 0.3231, 0.5546, 0.2922, 0.5902, 0.2769, 0.5235, 0.269, 0.5352, 0.245, 0.5476, 0.2445, 0.5491, 0.2646, 0.9023, 0.6506, 0.901, 0.6439, 0.9347, 0.6389, 0.9348, 0.6453, 0.1879, 0.9814, 0.1801, 0.9868, 0.1788, 0.9501, 0.1854, 0.9488, 0.1854, 0.9488, 0.1788, 0.9501, 0.1783, 0.9127, 0.1854, 0.9131, 0.8722, 0.6562, 0.8717, 0.6484, 0.901, 0.6439, 0.9023, 0.6506, 0.8374, 0.6568, 0.8372, 0.6499, 0.8717, 0.6484, 0.8722, 0.6562, 0.9348, 0.6453, 0.9347, 0.6389, 0.974, 0.6347, 0.9699, 0.6429, 0.8064, 0.6568, 0.8038, 0.6494, 0.8372, 0.6499, 0.8374, 0.6568, 0.1854, 0.9131, 0.1783, 0.9127, 0.1795, 0.8757, 0.1879, 0.8794, 0.8382, 0.6864, 0.8309, 0.674, 0.8339, 0.6731, 0.8448, 0.6866, 0.8305, 0.6864, 0.8273, 0.6742, 0.8309, 0.674, 0.8382, 0.6864, 0.8504, 0.6788, 0.8475, 0.6783, 0.8505, 0.672, 0.8555, 0.6704, 0.8209, 0.6854, 0.8217, 0.6815, 0.8305, 0.6864, 0.8296, 0.693, 0.8475, 0.693, 0.8448, 0.6866, 0.8475, 0.6783, 0.8504, 0.6788, 0.8027, 0.6813, 0.8039, 0.6769, 0.8112, 0.6794, 0.8129, 0.688, 0.8083, 0.668, 0.8187, 0.658, 0.8201, 0.6601, 0.8113, 0.67, 0.8309, 0.674, 0.8263, 0.6634, 0.8276, 0.6627, 0.8339, 0.6731, 0.8151, 0.672, 0.8213, 0.6616, 0.8231, 0.6629, 0.822, 0.6732, 0.8113, 0.67, 0.8201, 0.6601, 0.8213, 0.6616, 0.8151, 0.672, 0.8217, 0.6815, 0.822, 0.6732, 0.8273, 0.6742, 0.8305, 0.6864, 0.8448, 0.6866, 0.8339, 0.6731, 0.8366, 0.6697, 0.8475, 0.6783, 0.8112, 0.6794, 0.8151, 0.672, 0.822, 0.6732, 0.8217, 0.6815, 0.8039, 0.6769, 0.8113, 0.67, 0.8151, 0.672, 0.8112, 0.6794, 0.8201, 0.6601, 0.8233, 0.6598, 0.8233, 0.6607, 0.8213, 0.6616, 0.8276, 0.6627, 0.8257, 0.6611, 0.8254, 0.6599, 0.8287, 0.6602, 0.8249, 0.6635, 0.8245, 0.6618, 0.8251, 0.6616, 0.8263, 0.6634, 0.8287, 0.6602, 0.8254, 0.6599, 0.8241, 0.6579, 0.8296, 0.6575, 0.822, 0.6732, 0.8231, 0.6629, 0.8249, 0.6635, 0.8273, 0.6742, 0.8366, 0.6697, 0.8287, 0.6602, 0.8296, 0.6575, 0.8391, 0.6668, 0.8273, 0.6742, 0.8249, 0.6635, 0.8263, 0.6634, 0.8309, 0.674, 0.8339, 0.6731, 0.8276, 0.6627, 0.8287, 0.6602, 0.8366, 0.6697, 0.8251, 0.6616, 0.8245, 0.6618, 0.824, 0.6613, 0.8245, 0.6607, 0.8257, 0.6611, 0.8251, 0.6616, 0.8245, 0.6607, 0.8254, 0.6599, 0.8254, 0.6599, 0.8245, 0.6607, 0.8233, 0.6598, 0.8241, 0.6579, 0.8233, 0.6598, 0.8245, 0.6607, 0.824, 0.6613, 0.8233, 0.6607, 0.8213, 0.6616, 0.8233, 0.6607, 0.824, 0.6613, 0.8231, 0.6629, 0.8263, 0.6634, 0.8251, 0.6616, 0.8257, 0.6611, 0.8276, 0.6627, 0.8187, 0.658, 0.8241, 0.6579, 0.8233, 0.6598, 0.8201, 0.6601, 0.8231, 0.6629, 0.824, 0.6613, 0.8245, 0.6618, 0.8249, 0.6635, 0.901, 0.6439, 0.9011, 0.6344, 0.9348, 0.6295, 0.9347, 0.6389, 0.1801, 0.9868, 0.1688, 0.9877, 0.1689, 0.9517, 0.1788, 0.9501, 0.1788, 0.9501, 0.1689, 0.9517, 0.1687, 0.9144, 0.1783, 0.9127, 0.8717, 0.6484, 0.872, 0.6385, 0.9011, 0.6344, 0.901, 0.6439, 0.8372, 0.6499, 0.8372, 0.6402, 0.872, 0.6385, 0.8717, 0.6484, 0.9347, 0.6389, 0.9348, 0.6295, 0.9732, 0.6238, 0.974, 0.6347, 0.8038, 0.6494, 0.8043, 0.6372, 0.8372, 0.6402, 0.8372, 0.6499, 0.1783, 0.9127, 0.1687, 0.9144, 0.1665, 0.8782, 0.1795, 0.8757, 0.9011, 0.6344, 0.901, 0.629, 0.934, 0.6248, 0.9348, 0.6295, 0.1688, 0.9877, 0.1626, 0.9837, 0.1639, 0.9512, 0.1689, 0.9517, 0.1689, 0.9517, 0.1639, 0.9512, 0.1629, 0.9154, 0.1687, 0.9144, 0.872, 0.6385, 0.8714, 0.6326, 0.901, 0.629, 0.9011, 0.6344, 0.8372, 0.6402, 0.8373, 0.6336, 0.8714, 0.6326, 0.872, 0.6385, 0.9348, 0.6295, 0.934, 0.6248, 0.9686, 0.6185, 0.9732, 0.6238, 0.8043, 0.6372, 0.8068, 0.6313, 0.8373, 0.6336, 0.8372, 0.6402, 0.1687, 0.9144, 0.1629, 0.9154, 0.1597, 0.8822, 0.1665, 0.8782, 0.7431, 0.2446, 0.7079, 0.2416, 0.7124, 0.2128, 0.7479, 0.2158, 0.7479, 0.2158, 0.7124, 0.2128, 0.7153, 0.1851, 0.7446, 0.1869, 0.7441, 0.08705, 0.707, 0.09347, 0.6979, 0.05947, 0.7332, 0.05156, 0.7446, 0.1869, 0.7153, 0.1851, 0.7161, 0.1533, 0.7525, 0.1538, 0.7525, 0.1538, 0.7161, 0.1533, 0.7131, 0.1258, 0.7503, 0.1233, 0.7385, 0.2781, 0.7031, 0.2744, 0.7079, 0.2416, 0.7431, 0.2446, 0.7325, 0.308, 0.6979, 0.3039, 0.7031, 0.2744, 0.7385, 0.2781, 0.7503, 0.1233, 0.7131, 0.1258, 0.707, 0.09347, 0.7441, 0.08705, 0.6219, 0.4535, 0.6225, 0.4507, 0.6351, 0.4538, 0.6373, 0.4553, 0.5342, 0.4426, 0.5354, 0.4395, 0.5566, 0.4486, 0.5546, 0.4515, 0.5546, 0.4515, 0.5566, 0.4486, 0.6022, 0.4499, 0.6045, 0.4535, 0.672, 0.4539, 0.672, 0.4516, 0.681, 0.4449, 0.6835, 0.4466, 0.6373, 0.4553, 0.6351, 0.4538, 0.672, 0.4516, 0.672, 0.4539, 0.6045, 0.4535, 0.6022, 0.4499, 0.6225, 0.4507, 0.6219, 0.4535, 0.674, 0.4579, 0.6726, 0.457, 0.6862, 0.4502, 0.6862, 0.4521, 0.6017, 0.4592, 0.6041, 0.4571, 0.6218, 0.4578, 0.6218, 0.4614, 0.6218, 0.4614, 0.6218, 0.4578, 0.6383, 0.4584, 0.6364, 0.4598, 0.5533, 0.4573, 0.554, 0.4553, 0.6041, 0.4571, 0.6017, 0.4592, 0.5314, 0.4489, 0.5323, 0.4475, 0.554, 0.4553, 0.5533, 0.4573, 0.6364, 0.4598, 0.6383, 0.4584, 0.6726, 0.457, 0.674, 0.4579, 0.6458, 0.5075, 0.6364, 0.4598, 0.674, 0.4579, 0.6892, 0.5065, 0.5124, 0.5045, 0.5314, 0.4489, 0.5533, 0.4573, 0.5442, 0.516, 0.5442, 0.516, 0.5533, 0.4573, 0.6017, 0.4592, 0.5915, 0.5122, 0.6218, 0.5087, 0.6218, 0.4614, 0.6364, 0.4598, 0.6458, 0.5075, 0.5915, 0.5122, 0.6017, 0.4592, 0.6218, 0.4614, 0.6218, 0.5087, 0.6892, 0.5065, 0.674, 0.4579, 0.6862, 0.4521, 0.7141, 0.4962, 0.205, 0.2153, 0.2616, 0.215, 0.2707, 0.2247, 0.1991, 0.224, 0.1798, 0.1467, 0.205, 0.2153, 0.1991, 0.224, 0.1645, 0.1388, 0.2562, 0.133, 0.1798, 0.1467, 0.1645, 0.1388, 0.2679, 0.118, 0.2616, 0.215, 0.2562, 0.133, 0.2679, 0.118, 0.2707, 0.2247, 0.2049, 0.1621, 0.246, 0.151, 0.2497, 0.2047, 0.2077, 0.2077, 0.205, 0.2153, 0.1798, 0.1467, 0.2049, 0.1621, 0.2077, 0.2077, 0.1798, 0.1467, 0.2562, 0.133, 0.246, 0.151, 0.2049, 0.1621, 0.2616, 0.215, 0.205, 0.2153, 0.2077, 0.2077, 0.2497, 0.2047])
me_cube_001.materials.append(mat_material_001)
me_cube_001.use_remesh_preserve_volume = False
me_cube_001.use_remesh_preserve_attributes = False
me_cube_001.use_mirror_vertex_groups = False
me_cube_001.update()

# ---- objects
ob_sun = bpy.data.objects.new('Sun', light_sun)
ob_cube = bpy.data.objects.new('Cube', me_cube_001)
ob_lamp = bpy.data.objects.new('Lamp', light_lamp)
ob_camera = bpy.data.objects.new('Camera', cam_camera)

# ---- transforms, parenting, visibility, modifiers, constraints
ob_sun.location = (-11.37, -30.79, 20.81)
ob_sun.rotation_euler = (0.6125, 1.277e-16, 4.036e-17)
ob_sun.lineart.crease_threshold = 0.0
ob_cube.location = (0.0, 0.0, 0.0)
ob_cube.lineart.crease_threshold = 0.0
ob_lamp.location = (0.7196, 4.216, 20.37)
ob_lamp.rotation_euler = (0.4723, 0.8282, 1.863)
ob_lamp.lock_rotations_4d = False
ob_lamp.empty_display_type = 'ARROWS'
ob_lamp.color = (0.0, 0.0, 0.0, 0.0)
ob_lamp.lineart.crease_threshold = 0.0
ob_camera.location = (27.67, -29.45, 19.44)
ob_camera.rotation_euler = (1.11, -0.02226, 0.7702)
ob_camera.lock_rotations_4d = False
ob_camera.empty_display_type = 'ARROWS'
ob_camera.color = (0.0, 0.0, 0.0, 0.0)
ob_camera.display_type = 'WIRE'
ob_camera.lineart.crease_threshold = 0.0

# ---- collection membership
col_collection_1.objects.link(ob_sun)
col_collection_1.objects.link(ob_cube)
col_collection_1.objects.link(ob_lamp)
col_collection_1.objects.link(ob_camera)

# ---- scene / render settings (as saved in the file)
scene.camera = ob_camera
scene.frame_start = 1; scene.frame_end = 250; scene.frame_set(1)
scene.render.engine = 'BLENDER_EEVEE_NEXT'
scene.render.resolution_percentage = 50
scene.render.dither_intensity = 0.0
scene.cycles.use_denoising = False
scene.cycles.samples = 128
scene.cycles.sampling_pattern = 'TABULATED_SOBOL'
scene.cycles.use_adaptive_sampling = False
scene.cycles.use_light_tree = False
scene.cycles.blur_glossy = 0.0
scene.cycles.sample_clamp_indirect = 0.0
scene.view_settings.view_transform = 'Standard'
bpy.context.view_layer.update()
